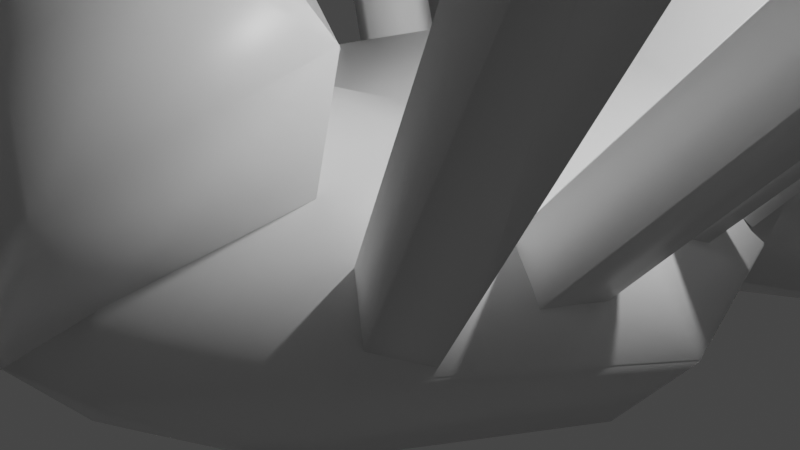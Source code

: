 # Source: spider.blend  (saved by Blender 2.83.19; exported with 4.5.12 LTS)
import bpy
from mathutils import Matrix  # noqa: F401  (used for matrix-valued properties, if any)

bpy.ops.wm.read_factory_settings(use_empty=True)
scene = bpy.context.scene
scene.name = 'Scene'

# ---- collections
col_export = bpy.data.collections.new('EXPORT'); scene.collection.children.link(col_export)
col_ref = bpy.data.collections.new('REF'); scene.collection.children.link(col_ref)

# ---- materials (node trees are filled in below, after node groups)
mat_material = bpy.data.materials.new('Material')
mat_material.alpha_threshold = 0.0
mat_material.use_transparent_shadow = False
mat_material.line_color = (0.0, 0.0, 0.0, 1.0)

# ---- material node trees
mat_material.use_nodes = True; mat_material.node_tree.nodes.clear()
_N = mat_material.node_tree.nodes; _L = mat_material.node_tree.links
n0 = _N.new('ShaderNodeOutputMaterial'); n0.name = 'Material Output'; n0.location = (300, 300)
n1 = _N.new('ShaderNodeBsdfPrincipled'); n1.name = 'Principled BSDF'; n1.location = (10, 300)
n1.distribution = 'GGX'
n1.subsurface_method = 'BURLEY'
n1.inputs[2].default_value = 0.4
n1.inputs[3].default_value = 1.45
n1.inputs[27].default_value = (0.0, 0.0, 0.0, 1.0)
n1.inputs[28].default_value = 1.0
_L.new(n1.outputs[0], n0.inputs[0])
n0.is_active_output = True

# ---- world
world_world = bpy.data.worlds.new('World'); scene.world = world_world
world_world.use_nodes = True; world_world.node_tree.nodes.clear()
_N = world_world.node_tree.nodes; _L = world_world.node_tree.links
n0 = _N.new('ShaderNodeOutputWorld'); n0.name = 'World Output'; n0.location = (300, 300)
n1 = _N.new('ShaderNodeBackground'); n1.name = 'Background'; n1.location = (10, 300)
n1.inputs[0].default_value = (0.05088, 0.05088, 0.05088, 1.0)
_L.new(n1.outputs[0], n0.inputs[0])
n0.is_active_output = True
world_world.color = (0.05088, 0.05088, 0.05088)
world_world.use_sun_shadow = False
world_world.sun_shadow_jitter_overblur = 0.0

# ---- cameras
cam_camera = bpy.data.cameras.new('Camera')
cam_camera.clip_end = 100.0
cam_camera.ortho_scale = 7.314

# ---- lights
light_light = bpy.data.lights.new('Light', 'POINT')
light_light.transmission_factor = 0.0
light_light.energy = 1000.0
light_light.shadow_soft_size = 0.1
light_light.shadow_maximum_resolution = 0.006
light_light.use_absolute_resolution = True

# ---- meshes
me_cube = bpy.data.meshes.new('Cube')
me_cube.from_pydata([(2.0, 3.0, 1.0), (2.0, 3.0, -1.0), (1.468, -2.229, 1.459), (1.468, -2.579, -0.815), (-2.0, 3.0, 1.0), (-2.0, 3.0, -1.0), (-1.468, -2.229, 1.459), (-1.468, -2.579, -0.815), (3.867, 4.867, -1.448), (-3.867, 4.867, -1.448), (3.867, 4.867, 3.652), (-3.867, 4.867, 3.652), (4.216, 10.2, -1.362), (-4.216, 10.2, -1.362), (4.216, 10.2, 4.198), (-4.216, 10.2, 4.198), (1.709, 12.22, 0.2908), (-1.709, 12.22, 0.2908), (1.709, 12.22, 2.545), (-1.709, 12.22, 2.545), (-2.757, 0.0, -1.0), (2.757, 0.0, 1.0), (-2.757, 0.0, 1.0), (2.757, 0.0, -1.0), (0.75, -3.742, 0.801), (0.5935, -3.555, -0.4306), (-0.75, -3.742, 0.801), (-0.5935, -3.555, -0.4306), (0.0, 3.0, -1.727), (0.0, -1.576, 1.918), (0.0, -2.579, -1.15), (0.0, 3.0, 1.273), (0.0, 4.867, -2.564), (0.0, 4.867, 5.085), (0.0, 10.2, -2.579), (0.0, 10.2, 5.761), (0.0, 12.22, -0.09951), (0.0, 12.22, 3.282), (0.0, 0.0, -1.727), (0.0, 0.0, 1.273), (0.0, -4.062, 0.7827), (0.0, -3.555, -0.674), (2.562, 3.0, 0.0), (-2.067, -2.524, 0.2293), (2.067, -2.524, 0.2293), (-2.562, 3.0, 0.0), (4.954, 4.867, 1.102), (-4.954, 4.867, 1.102), (5.401, 10.2, 1.418), (-5.401, 10.2, 1.418), (2.19, 12.22, 1.418), (-2.19, 12.22, 1.418), (3.532, 0.0, 0.0), (-3.532, 0.0, 0.0), (-0.9257, -3.957, 0.1673), (0.9257, -3.957, 0.1673), (0.0, -4.297, 0.2408), (0.0, 13.49, 1.999), (-4.914, 7.76, 4.651), (-4.914, 7.76, -1.83), (4.914, 7.76, -1.83), (4.914, 7.76, 4.651), (0.0, 7.76, 6.473), (0.0, 7.76, -3.248), (6.295, 7.76, 1.411), (-6.295, 7.76, 1.411), (-7.53e-10, -1.491, 2.962), (-1.923, -2.347, 2.748), (-7.53e-10, -4.748, 1.863), (-1.196, -4.329, 1.887), (1.196, -4.329, 1.887), (1.923, -2.347, 2.748), (-7.53e-10, -2.653, 3.548), (-1.012, -3.01, 3.3), (-7.53e-10, -4.212, 2.71), (-0.5433, -4.053, 2.773), (0.5433, -4.053, 2.773), (1.012, -3.01, 3.3), (-7.53e-10, -3.559, 3.474), (0.5545, -4.617, 0.7458), (0.8855, -4.461, 0.7548), (1.082, -4.748, 1.287), (0.5545, -4.953, 1.275), (-0.9389, -4.461, 0.7548), (-0.6078, -4.617, 0.7458), (-0.6078, -4.953, 1.275), (-1.136, -4.748, 1.287), (0.42, -5.78, 0.06499), (-0.4734, -5.78, 0.06499), (2.166, -1.326, 0.3926), (2.307, -1.805, 0.08234), (1.91, -2.222, 0.2009), (1.524, -2.001, 0.5844), (1.682, -1.447, 0.7029), (6.662, -4.298, 5.829), (6.847, -3.863, 6.295), (6.367, -4.871, 6.065), (6.35, -4.862, 6.637), (6.564, -4.191, 6.849), (6.479, -3.796, 6.163), (7.163, -4.176, 6.165), (6.467, -4.187, 5.738), (6.814, -4.373, 5.736), (5.994, -3.916, 6.474), (7.169, -4.577, 6.594), (6.223, -4.691, 5.972), (6.604, -4.898, 5.965), (5.836, -4.47, 6.355), (6.824, -5.023, 6.43), (12.17, -7.124, 1.639), (11.84, -7.253, 1.331), (11.7, -7.683, 1.448), (11.94, -7.82, 1.829), (12.23, -7.474, 1.947), (12.38, -7.123, 1.491), (11.97, -7.293, 1.249), (11.78, -7.758, 1.307), (12.14, -7.962, 1.675), (12.51, -7.57, 1.789), (12.45, -7.304, 1.276), (12.07, -7.367, 1.12), (11.98, -7.762, 1.179), (12.29, -7.942, 1.372), (12.58, -7.659, 1.431), (14.31, -8.371, -3.597), (13.93, -8.432, -3.743), (13.84, -8.828, -3.687), (14.16, -9.012, -3.507), (14.45, -8.73, -3.452), (13.79, -8.477, -4.712), (2.274, -0.07639, 0.3926), (2.601, -0.4534, 0.08234), (2.413, -0.9975, 0.2009), (1.969, -0.9567, 0.5844), (1.884, -0.3874, 0.7029), (7.598, -0.913, 5.829), (7.585, -0.4397, 6.295), (7.567, -1.557, 6.065), (7.549, -1.555, 6.637), (7.464, -0.8559, 6.849), (7.223, -0.5316, 6.163), (8.003, -0.593, 6.165), (7.374, -0.8924, 5.738), (7.767, -0.9182, 5.736), (6.832, -0.8426, 6.474), (8.175, -0.9558, 6.594), (7.362, -1.453, 5.972), (7.794, -1.482, 5.965), (6.918, -1.412, 6.355), (8.046, -1.505, 6.43), (13.79, -1.193, 1.639), (13.54, -1.448, 1.331), (13.58, -1.901, 1.448), (13.86, -1.927, 1.829), (13.98, -1.489, 1.947), (13.98, -1.106, 1.491), (13.67, -1.431, 1.249), (13.69, -1.933, 1.307), (14.1, -1.97, 1.675), (14.28, -1.459, 1.789), (14.11, -1.244, 1.276), (13.79, -1.458, 1.12), (13.87, -1.857, 1.179), (14.23, -1.89, 1.372), (14.38, -1.511, 1.431), (16.25, -1.44, -3.597), (15.93, -1.654, -3.743), (16.01, -2.054, -3.687), (16.38, -2.088, -3.507), (16.52, -1.708, -3.452), (15.82, -1.752, -4.712), (2.217, 1.448, 0.3926), (2.577, 1.103, 0.08234), (2.44, 0.544, 0.2009), (1.994, 0.544, 0.5844), (1.857, 1.103, 0.7029), (7.595, 1.103, 5.829), (7.539, 1.573, 6.295), (7.624, 0.4593, 6.065), (7.605, 0.4593, 6.637), (7.457, 1.148, 6.849), (7.187, 1.448, 6.163), (7.969, 1.459, 6.165), (7.37, 1.103, 5.738), (7.764, 1.113, 5.736), (6.826, 1.103, 6.474), (8.174, 1.113, 6.594), (7.409, 0.544, 5.972), (7.843, 0.5543, 5.965), (6.964, 0.544, 6.355), (8.096, 0.5543, 6.43), (13.78, 1.391, 1.639), (13.56, 1.114, 1.331), (13.65, 0.6672, 1.448), (13.92, 0.6672, 1.829), (14.01, 1.114, 1.947), (13.96, 1.495, 1.491), (13.69, 1.144, 1.249), (13.76, 0.6459, 1.307), (14.17, 0.6459, 1.675), (14.3, 1.171, 1.789), (14.11, 1.37, 1.276), (13.82, 1.128, 1.12), (13.93, 0.7377, 1.179), (14.29, 0.7377, 1.372), (14.4, 1.128, 1.431), (16.26, 1.37, -3.597), (15.96, 1.129, -3.743), (16.07, 0.7373, -3.687), (16.44, 0.7373, -3.507), (16.56, 1.129, -3.452), (15.86, 1.02, -4.712), (2.118, 2.729, 0.3926), (2.601, 2.604, 0.08234), (2.754, 2.049, 0.2009), (2.366, 1.831, 0.5844), (1.972, 2.251, 0.7029), (6.977, 5.058, 5.829), (6.698, 5.441, 6.295), (7.317, 4.511, 6.065), (7.301, 4.502, 6.637), (6.835, 5.03, 6.849), (6.452, 5.16, 6.163), (7.129, 5.552, 6.165), (6.781, 4.948, 5.738), (7.12, 5.15, 5.736), (6.306, 4.682, 6.474), (7.477, 5.351, 6.594), (7.088, 4.48, 5.972), (7.461, 4.701, 5.965), (6.7, 4.262, 6.355), (7.682, 4.825, 6.43), (12.23, 8.337, 1.639), (12.17, 7.987, 1.331), (12.47, 7.638, 1.448), (12.71, 7.773, 1.829), (12.56, 8.205, 1.947), (12.34, 8.516, 1.491), (12.28, 8.077, 1.249), (12.58, 7.675, 1.307), (12.93, 7.876, 1.675), (12.79, 8.396, 1.789), (12.53, 8.478, 1.276), (12.39, 8.124, 1.12), (12.68, 7.838, 1.179), (12.99, 8.015, 1.372), (12.9, 8.411, 1.431), (14.4, 9.53, -3.597), (14.26, 9.172, -3.743), (14.55, 8.887, -3.687), (14.87, 9.068, -3.507), (14.78, 9.465, -3.452), (14.23, 9.03, -4.712), (-2.166, -1.326, 0.3926), (-2.307, -1.805, 0.08234), (-1.91, -2.222, 0.2009), (-1.524, -2.001, 0.5844), (-1.682, -1.447, 0.7029), (-6.662, -4.298, 5.829), (-6.847, -3.863, 6.295), (-6.367, -4.871, 6.065), (-6.35, -4.862, 6.637), (-6.564, -4.191, 6.849), (-6.479, -3.796, 6.163), (-7.163, -4.176, 6.165), (-6.467, -4.187, 5.738), (-6.814, -4.373, 5.736), (-5.994, -3.916, 6.474), (-7.169, -4.577, 6.594), (-6.223, -4.691, 5.972), (-6.604, -4.898, 5.965), (-5.836, -4.47, 6.355), (-6.824, -5.023, 6.43), (-12.17, -7.124, 1.639), (-11.84, -7.253, 1.331), (-11.7, -7.683, 1.448), (-11.94, -7.82, 1.829), (-12.23, -7.474, 1.947), (-12.38, -7.123, 1.491), (-11.97, -7.293, 1.249), (-11.78, -7.758, 1.307), (-12.14, -7.962, 1.675), (-12.51, -7.57, 1.789), (-12.45, -7.304, 1.276), (-12.07, -7.367, 1.12), (-11.98, -7.762, 1.179), (-12.29, -7.942, 1.372), (-12.58, -7.659, 1.431), (-14.31, -8.371, -3.597), (-13.93, -8.432, -3.743), (-13.84, -8.828, -3.687), (-14.16, -9.012, -3.507), (-14.45, -8.73, -3.452), (-13.79, -8.477, -4.712), (-2.274, -0.07639, 0.3926), (-2.601, -0.4534, 0.08234), (-2.413, -0.9975, 0.2009), (-1.969, -0.9567, 0.5844), (-1.884, -0.3874, 0.7029), (-7.598, -0.913, 5.829), (-7.585, -0.4397, 6.295), (-7.567, -1.557, 6.065), (-7.549, -1.555, 6.637), (-7.464, -0.8559, 6.849), (-7.223, -0.5316, 6.163), (-8.003, -0.593, 6.165), (-7.374, -0.8924, 5.738), (-7.767, -0.9182, 5.736), (-6.832, -0.8426, 6.474), (-8.175, -0.9558, 6.594), (-7.362, -1.453, 5.972), (-7.794, -1.482, 5.965), (-6.918, -1.412, 6.355), (-8.046, -1.505, 6.43), (-13.79, -1.193, 1.639), (-13.54, -1.448, 1.331), (-13.58, -1.901, 1.448), (-13.86, -1.927, 1.829), (-13.98, -1.489, 1.947), (-13.98, -1.106, 1.491), (-13.67, -1.431, 1.249), (-13.69, -1.933, 1.307), (-14.1, -1.97, 1.675), (-14.28, -1.459, 1.789), (-14.11, -1.244, 1.276), (-13.79, -1.458, 1.12), (-13.87, -1.857, 1.179), (-14.23, -1.89, 1.372), (-14.38, -1.511, 1.431), (-16.25, -1.44, -3.597), (-15.93, -1.654, -3.743), (-16.01, -2.054, -3.687), (-16.38, -2.088, -3.507), (-16.52, -1.708, -3.452), (-15.82, -1.752, -4.712), (-2.217, 1.448, 0.3926), (-2.577, 1.103, 0.08234), (-2.44, 0.544, 0.2009), (-1.994, 0.544, 0.5844), (-1.857, 1.103, 0.7029), (-7.595, 1.103, 5.829), (-7.539, 1.573, 6.295), (-7.624, 0.4593, 6.065), (-7.605, 0.4593, 6.637), (-7.457, 1.148, 6.849), (-7.187, 1.448, 6.163), (-7.969, 1.459, 6.165), (-7.37, 1.103, 5.738), (-7.764, 1.113, 5.736), (-6.826, 1.103, 6.474), (-8.174, 1.113, 6.594), (-7.409, 0.544, 5.972), (-7.843, 0.5543, 5.965), (-6.964, 0.544, 6.355), (-8.096, 0.5543, 6.43), (-13.78, 1.391, 1.639), (-13.56, 1.114, 1.331), (-13.65, 0.6672, 1.448), (-13.92, 0.6672, 1.829), (-14.01, 1.114, 1.947), (-13.96, 1.495, 1.491), (-13.69, 1.144, 1.249), (-13.76, 0.6459, 1.307), (-14.17, 0.6459, 1.675), (-14.3, 1.171, 1.789), (-14.11, 1.37, 1.276), (-13.82, 1.128, 1.12), (-13.93, 0.7377, 1.179), (-14.29, 0.7377, 1.372), (-14.4, 1.128, 1.431), (-16.26, 1.37, -3.597), (-15.96, 1.129, -3.743), (-16.07, 0.7373, -3.687), (-16.44, 0.7373, -3.507), (-16.56, 1.129, -3.452), (-15.86, 1.02, -4.712), (-2.118, 2.729, 0.3926), (-2.601, 2.604, 0.08234), (-2.754, 2.049, 0.2009), (-2.366, 1.831, 0.5844), (-1.972, 2.251, 0.7029), (-6.977, 5.058, 5.829), (-6.698, 5.441, 6.295), (-7.317, 4.511, 6.065), (-7.301, 4.502, 6.637), (-6.835, 5.03, 6.849), (-6.452, 5.16, 6.163), (-7.129, 5.552, 6.165), (-6.781, 4.948, 5.738), (-7.12, 5.15, 5.736), (-6.306, 4.682, 6.474), (-7.477, 5.351, 6.594), (-7.088, 4.48, 5.972), (-7.461, 4.701, 5.965), (-6.7, 4.262, 6.355), (-7.682, 4.825, 6.43), (-12.23, 8.337, 1.639), (-12.17, 7.987, 1.331), (-12.47, 7.638, 1.448), (-12.71, 7.773, 1.829), (-12.56, 8.205, 1.947), (-12.34, 8.516, 1.491), (-12.28, 8.077, 1.249), (-12.58, 7.675, 1.307), (-12.93, 7.876, 1.675), (-12.79, 8.396, 1.789), (-12.53, 8.478, 1.276), (-12.39, 8.124, 1.12), (-12.68, 7.838, 1.179), (-12.99, 8.015, 1.372), (-12.9, 8.411, 1.431), (-14.4, 9.53, -3.597), (-14.26, 9.172, -3.743), (-14.55, 8.887, -3.687), (-14.87, 9.068, -3.507), (-14.78, 9.465, -3.452), (-14.23, 9.03, -4.712)], [], [(39, 22, 6, 29), (43, 7, 27, 54), (53, 22, 4, 45), (38, 23, 3, 30), (52, 21, 2, 44), (45, 4, 11, 47), (65, 58, 15, 49), (28, 5, 9, 32), (31, 0, 10, 33), (42, 1, 8, 46), (34, 13, 17, 36), (63, 59, 13, 34), (62, 61, 14, 35), (64, 60, 12, 48), (57, 37, 18, 50), (35, 14, 18, 37), (48, 12, 16, 50), (49, 15, 19, 51), (42, 0, 21, 52), (28, 1, 23, 38), (43, 6, 22, 53), (31, 4, 22, 39), (56, 40, 26, 54), (30, 3, 25, 41), (2, 29, 66, 71), (44, 2, 24, 55), (7, 30, 41, 27), (55, 24, 40, 56), (0, 31, 39, 21), (5, 28, 38, 20), (15, 35, 37, 19), (51, 19, 37, 57), (58, 62, 35, 15), (60, 63, 34, 12), (12, 34, 36, 16), (4, 31, 33, 11), (1, 28, 32, 8), (20, 38, 30, 7), (21, 39, 29, 2), (17, 51, 57, 36), (25, 55, 56, 41), (3, 44, 55, 25), (41, 56, 54, 27), (7, 43, 53, 20), (1, 42, 52, 23), (13, 49, 51, 17), (14, 48, 50, 18), (36, 57, 50, 16), (61, 64, 48, 14), (0, 42, 46, 10), (59, 65, 49, 13), (5, 45, 47, 9), (23, 52, 44, 3), (20, 53, 45, 5), (6, 43, 54, 26), (9, 47, 65, 59), (10, 46, 64, 61), (8, 32, 63, 60), (11, 33, 62, 58), (46, 8, 60, 64), (33, 10, 61, 62), (32, 9, 59, 63), (47, 11, 58, 65), (66, 67, 73, 72), (67, 69, 75, 73), (24, 2, 71, 70), (6, 26, 69, 67), (29, 6, 67, 66), (77, 72, 78), (75, 74, 78), (68, 70, 76, 74), (70, 71, 77, 76), (69, 68, 74, 75), (71, 66, 72, 77), (73, 75, 78), (72, 73, 78), (74, 76, 78), (76, 77, 78), (24, 80, 79, 40), (70, 81, 80, 24), (68, 82, 81, 70), (40, 79, 82, 68), (40, 84, 83, 26), (68, 85, 84, 40), (69, 86, 85, 68), (26, 83, 86, 69), (80, 87, 79), (81, 87, 80), (82, 87, 81), (79, 87, 82), (84, 88, 83), (85, 88, 84), (86, 88, 85), (83, 88, 86), (95, 100, 102, 94), (94, 102, 106, 96), (96, 106, 108, 97), (97, 108, 104, 98), (98, 104, 100, 95), (99, 95, 94, 101), (103, 98, 95, 99), (101, 94, 96, 105), (105, 96, 97, 107), (107, 97, 98, 103), (93, 103, 99, 89), (89, 99, 101, 90), (92, 107, 103, 93), (90, 101, 105, 91), (91, 105, 107, 92), (100, 109, 110, 102), (102, 110, 111, 106), (106, 111, 112, 108), (108, 112, 113, 104), (104, 113, 109, 100), (111, 110, 115, 116), (109, 113, 118, 114), (113, 112, 117, 118), (110, 109, 114, 115), (112, 111, 116, 117), (117, 116, 121, 122), (115, 114, 119, 120), (118, 117, 122, 123), (116, 115, 120, 121), (114, 118, 123, 119), (119, 124, 125, 120), (120, 125, 126, 121), (121, 126, 127, 122), (126, 125, 129), (122, 127, 128, 123), (123, 128, 124, 119), (124, 128, 129), (125, 124, 129), (127, 126, 129), (128, 127, 129), (136, 141, 143, 135), (135, 143, 147, 137), (137, 147, 149, 138), (138, 149, 145, 139), (139, 145, 141, 136), (140, 136, 135, 142), (144, 139, 136, 140), (142, 135, 137, 146), (146, 137, 138, 148), (148, 138, 139, 144), (134, 144, 140, 130), (130, 140, 142, 131), (133, 148, 144, 134), (131, 142, 146, 132), (132, 146, 148, 133), (141, 150, 151, 143), (143, 151, 152, 147), (147, 152, 153, 149), (149, 153, 154, 145), (145, 154, 150, 141), (152, 151, 156, 157), (150, 154, 159, 155), (154, 153, 158, 159), (151, 150, 155, 156), (153, 152, 157, 158), (158, 157, 162, 163), (156, 155, 160, 161), (159, 158, 163, 164), (157, 156, 161, 162), (155, 159, 164, 160), (160, 165, 166, 161), (161, 166, 167, 162), (162, 167, 168, 163), (167, 166, 170), (163, 168, 169, 164), (164, 169, 165, 160), (165, 169, 170), (166, 165, 170), (168, 167, 170), (169, 168, 170), (177, 182, 184, 176), (176, 184, 188, 178), (178, 188, 190, 179), (179, 190, 186, 180), (180, 186, 182, 177), (181, 177, 176, 183), (185, 180, 177, 181), (183, 176, 178, 187), (187, 178, 179, 189), (189, 179, 180, 185), (175, 185, 181, 171), (171, 181, 183, 172), (174, 189, 185, 175), (172, 183, 187, 173), (173, 187, 189, 174), (182, 191, 192, 184), (184, 192, 193, 188), (188, 193, 194, 190), (190, 194, 195, 186), (186, 195, 191, 182), (193, 192, 197, 198), (191, 195, 200, 196), (195, 194, 199, 200), (192, 191, 196, 197), (194, 193, 198, 199), (199, 198, 203, 204), (197, 196, 201, 202), (200, 199, 204, 205), (198, 197, 202, 203), (196, 200, 205, 201), (201, 206, 207, 202), (202, 207, 208, 203), (203, 208, 209, 204), (208, 207, 211), (204, 209, 210, 205), (205, 210, 206, 201), (206, 210, 211), (207, 206, 211), (209, 208, 211), (210, 209, 211), (218, 223, 225, 217), (217, 225, 229, 219), (219, 229, 231, 220), (220, 231, 227, 221), (221, 227, 223, 218), (222, 218, 217, 224), (226, 221, 218, 222), (224, 217, 219, 228), (228, 219, 220, 230), (230, 220, 221, 226), (216, 226, 222, 212), (212, 222, 224, 213), (215, 230, 226, 216), (213, 224, 228, 214), (214, 228, 230, 215), (223, 232, 233, 225), (225, 233, 234, 229), (229, 234, 235, 231), (231, 235, 236, 227), (227, 236, 232, 223), (234, 233, 238, 239), (232, 236, 241, 237), (236, 235, 240, 241), (233, 232, 237, 238), (235, 234, 239, 240), (240, 239, 244, 245), (238, 237, 242, 243), (241, 240, 245, 246), (239, 238, 243, 244), (237, 241, 246, 242), (242, 247, 248, 243), (243, 248, 249, 244), (244, 249, 250, 245), (249, 248, 252), (245, 250, 251, 246), (246, 251, 247, 242), (247, 251, 252), (248, 247, 252), (250, 249, 252), (251, 250, 252), (259, 258, 266, 264), (258, 260, 270, 266), (260, 261, 272, 270), (261, 262, 268, 272), (262, 259, 264, 268), (263, 265, 258, 259), (267, 263, 259, 262), (265, 269, 260, 258), (269, 271, 261, 260), (271, 267, 262, 261), (257, 253, 263, 267), (253, 254, 265, 263), (256, 257, 267, 271), (254, 255, 269, 265), (255, 256, 271, 269), (264, 266, 274, 273), (266, 270, 275, 274), (270, 272, 276, 275), (272, 268, 277, 276), (268, 264, 273, 277), (275, 280, 279, 274), (273, 278, 282, 277), (277, 282, 281, 276), (274, 279, 278, 273), (276, 281, 280, 275), (281, 286, 285, 280), (279, 284, 283, 278), (282, 287, 286, 281), (280, 285, 284, 279), (278, 283, 287, 282), (283, 284, 289, 288), (284, 285, 290, 289), (285, 286, 291, 290), (290, 293, 289), (286, 287, 292, 291), (287, 283, 288, 292), (288, 293, 292), (289, 293, 288), (291, 293, 290), (292, 293, 291), (300, 299, 307, 305), (299, 301, 311, 307), (301, 302, 313, 311), (302, 303, 309, 313), (303, 300, 305, 309), (304, 306, 299, 300), (308, 304, 300, 303), (306, 310, 301, 299), (310, 312, 302, 301), (312, 308, 303, 302), (298, 294, 304, 308), (294, 295, 306, 304), (297, 298, 308, 312), (295, 296, 310, 306), (296, 297, 312, 310), (305, 307, 315, 314), (307, 311, 316, 315), (311, 313, 317, 316), (313, 309, 318, 317), (309, 305, 314, 318), (316, 321, 320, 315), (314, 319, 323, 318), (318, 323, 322, 317), (315, 320, 319, 314), (317, 322, 321, 316), (322, 327, 326, 321), (320, 325, 324, 319), (323, 328, 327, 322), (321, 326, 325, 320), (319, 324, 328, 323), (324, 325, 330, 329), (325, 326, 331, 330), (326, 327, 332, 331), (331, 334, 330), (327, 328, 333, 332), (328, 324, 329, 333), (329, 334, 333), (330, 334, 329), (332, 334, 331), (333, 334, 332), (341, 340, 348, 346), (340, 342, 352, 348), (342, 343, 354, 352), (343, 344, 350, 354), (344, 341, 346, 350), (345, 347, 340, 341), (349, 345, 341, 344), (347, 351, 342, 340), (351, 353, 343, 342), (353, 349, 344, 343), (339, 335, 345, 349), (335, 336, 347, 345), (338, 339, 349, 353), (336, 337, 351, 347), (337, 338, 353, 351), (346, 348, 356, 355), (348, 352, 357, 356), (352, 354, 358, 357), (354, 350, 359, 358), (350, 346, 355, 359), (357, 362, 361, 356), (355, 360, 364, 359), (359, 364, 363, 358), (356, 361, 360, 355), (358, 363, 362, 357), (363, 368, 367, 362), (361, 366, 365, 360), (364, 369, 368, 363), (362, 367, 366, 361), (360, 365, 369, 364), (365, 366, 371, 370), (366, 367, 372, 371), (367, 368, 373, 372), (372, 375, 371), (368, 369, 374, 373), (369, 365, 370, 374), (370, 375, 374), (371, 375, 370), (373, 375, 372), (374, 375, 373), (382, 381, 389, 387), (381, 383, 393, 389), (383, 384, 395, 393), (384, 385, 391, 395), (385, 382, 387, 391), (386, 388, 381, 382), (390, 386, 382, 385), (388, 392, 383, 381), (392, 394, 384, 383), (394, 390, 385, 384), (380, 376, 386, 390), (376, 377, 388, 386), (379, 380, 390, 394), (377, 378, 392, 388), (378, 379, 394, 392), (387, 389, 397, 396), (389, 393, 398, 397), (393, 395, 399, 398), (395, 391, 400, 399), (391, 387, 396, 400), (398, 403, 402, 397), (396, 401, 405, 400), (400, 405, 404, 399), (397, 402, 401, 396), (399, 404, 403, 398), (404, 409, 408, 403), (402, 407, 406, 401), (405, 410, 409, 404), (403, 408, 407, 402), (401, 406, 410, 405), (406, 407, 412, 411), (407, 408, 413, 412), (408, 409, 414, 413), (413, 416, 412), (409, 410, 415, 414), (410, 406, 411, 415), (411, 416, 415), (412, 416, 411), (414, 416, 413), (415, 416, 414)])
me_cube.polygons.foreach_set('use_smooth', [True] * 414)
_k = set([(2, 24), (2, 29), (6, 26), (6, 29), (24, 40), (26, 40)])
me_cube.attributes.new('sharp_edge', 'BOOLEAN', 'EDGE').data.foreach_set('value', [ (min(e.vertices), max(e.vertices)) in _k for e in me_cube.edges])
_uv = me_cube.uv_layers.new(name='UVMap')
_uv.uv.foreach_set('vector', [-0.351, 0.9633, -0.3511, 0.8605, -0.2688, 0.9055, -0.2861, 0.9633, -0.3778, 0.5324, -0.4169, 0.5001, -0.3971, 0.4674, -0.3741, 0.4762, -0.3497, 0.8138, -0.3511, 0.8605, -0.4725, 0.879, -0.4671, 0.8318, -0.5643, 0.6303, -0.4725, 0.6043, -0.4815, 0.7137, -0.531, 0.7289, -0.3497, 1.113, -0.3511, 1.066, -0.2688, 1.021, -0.2527, 1.07, -0.4671, 0.8318, -0.4725, 0.879, -0.6175, 0.8618, -0.5982, 0.7755, -0.682, 0.7595, -0.6771, 0.8534, -0.7344, 0.8661, -0.7632, 0.7846, -0.5996, 0.5255, -0.6768, 0.5568, -0.7426, 0.4655, -0.63, 0.4355, -0.474, 0.9633, -0.4725, 1.048, -0.6175, 1.065, -0.6204, 0.9633, -0.4777, 0.4949, -0.5193, 0.5036, -0.5222, 0.3912, -0.4305, 0.369, -0.6698, 0.3175, -0.7686, 0.3429, -0.7444, 0.2521, -0.6965, 0.2383, -0.6504, 0.375, -0.7666, 0.4045, -0.7686, 0.3429, -0.6698, 0.3175, -0.6747, 0.9633, -0.6771, 1.073, -0.7344, 1.061, -0.7284, 0.9633, -0.4529, 0.2825, -0.54, 0.3281, -0.5758, 0.2779, -0.5116, 0.2166, -0.8636, 0.9633, -0.8073, 0.9633, -0.8202, 1.015, -0.8453, 1.045, -0.7284, 0.9633, -0.7344, 1.061, -0.8202, 1.015, -0.8073, 0.9633, -0.5116, 0.2166, -0.5758, 0.2779, -0.65, 0.2202, -0.6369, 0.1833, -0.7632, 0.7846, -0.7344, 0.8661, -0.8202, 0.9113, -0.8453, 0.8816, -0.4671, 1.095, -0.4725, 1.048, -0.3511, 1.066, -0.3497, 1.113, -0.5996, 0.5255, -0.5193, 0.5036, -0.4725, 0.6043, -0.5643, 0.6303, -0.2527, 0.8569, -0.2688, 0.9055, -0.3511, 0.8605, -0.3497, 0.8138, -0.474, 0.9633, -0.4725, 0.879, -0.3511, 0.8605, -0.351, 0.9633, -0.3701, 0.45, -0.3527, 0.45, -0.3504, 0.473, -0.3741, 0.4762, -0.4302, 0.45, -0.4169, 0.3999, -0.3971, 0.4326, -0.4024, 0.45, -0.3283, 0.5411, -0.3375, 0.5943, -0.3668, 0.5943, -0.3751, 0.5327, -0.3778, 0.3676, -0.332, 0.3686, -0.3504, 0.427, -0.3741, 0.4238, -0.4169, 0.5001, -0.4302, 0.45, -0.4024, 0.45, -0.3971, 0.4674, -0.3741, 0.4238, -0.3504, 0.427, -0.3527, 0.45, -0.3701, 0.45, -0.4725, 1.048, -0.474, 0.9633, -0.351, 0.9633, -0.3511, 1.066, -0.6768, 0.5568, -0.5996, 0.5255, -0.5643, 0.6303, -0.6531, 0.6652, -0.7344, 0.8661, -0.7284, 0.9633, -0.8073, 0.9633, -0.8202, 0.9113, -0.8453, 0.8816, -0.8202, 0.9113, -0.8073, 0.9633, -0.8636, 0.9633, -0.6771, 0.8534, -0.6747, 0.9633, -0.7284, 0.9633, -0.7344, 0.8661, -0.54, 0.3281, -0.6504, 0.375, -0.6698, 0.3175, -0.5758, 0.2779, -0.5758, 0.2779, -0.6698, 0.3175, -0.6965, 0.2383, -0.65, 0.2202, -0.4725, 0.879, -0.474, 0.9633, -0.6204, 0.9633, -0.6175, 0.8618, -0.5193, 0.5036, -0.5996, 0.5255, -0.63, 0.4355, -0.5222, 0.3912, -0.6531, 0.6652, -0.5643, 0.6303, -0.531, 0.7289, -0.5796, 0.7468, -0.3511, 1.066, -0.351, 0.9633, -0.2861, 0.9633, -0.2688, 1.021, -0.7444, 0.2521, -0.7772, 0.2306, -0.7204, 0.1675, -0.6965, 0.2383, -0.3971, 0.4326, -0.3741, 0.4238, -0.3701, 0.45, -0.4024, 0.45, -0.4169, 0.3999, -0.3778, 0.3676, -0.3741, 0.4238, -0.3971, 0.4326, -0.4024, 0.45, -0.3701, 0.45, -0.3741, 0.4762, -0.3971, 0.4674, -0.5796, 0.7468, -0.6283, 0.7592, -0.6925, 0.6827, -0.6531, 0.6652, -0.5193, 0.5036, -0.4777, 0.4949, -0.4305, 0.5944, -0.4725, 0.6043, -0.7686, 0.3429, -0.8568, 0.333, -0.7772, 0.2306, -0.7444, 0.2521, -0.7344, 1.061, -0.7632, 1.142, -0.8453, 1.045, -0.8202, 1.015, -0.6965, 0.2383, -0.7204, 0.1675, -0.6369, 0.1833, -0.65, 0.2202, -0.6771, 1.073, -0.682, 1.167, -0.7632, 1.142, -0.7344, 1.061, -0.4725, 1.048, -0.4671, 1.095, -0.5982, 1.151, -0.6175, 1.065, -0.7666, 0.4045, -0.8636, 0.421, -0.8568, 0.333, -0.7686, 0.3429, -0.6768, 0.5568, -0.7152, 0.5749, -0.829, 0.5034, -0.7426, 0.4655, -0.4725, 0.6043, -0.4305, 0.5944, -0.4353, 0.6941, -0.4815, 0.7137, -0.6531, 0.6652, -0.6925, 0.6827, -0.7152, 0.5749, -0.6768, 0.5568, -0.332, 0.5314, -0.3778, 0.5324, -0.3741, 0.4762, -0.3504, 0.473, -0.7426, 0.4655, -0.829, 0.5034, -0.8636, 0.421, -0.7666, 0.4045, -0.6175, 1.065, -0.5982, 1.151, -0.682, 1.167, -0.6771, 1.073, -0.5222, 0.3912, -0.63, 0.4355, -0.6504, 0.375, -0.54, 0.3281, -0.6175, 0.8618, -0.6204, 0.9633, -0.6747, 0.9633, -0.6771, 0.8534, -0.4305, 0.369, -0.5222, 0.3912, -0.54, 0.3281, -0.4529, 0.2825, -0.6204, 0.9633, -0.6175, 1.065, -0.6771, 1.073, -0.6747, 0.9633, -0.63, 0.4355, -0.7426, 0.4655, -0.7666, 0.4045, -0.6504, 0.375, -0.5982, 0.7755, -0.6175, 0.8618, -0.6771, 0.8534, -0.682, 0.7595, -0.3668, 0.5943, -0.3751, 0.656, -0.4084, 0.6288, -0.4012, 0.5943, -0.3437, 0.361, -0.3875, 0.2939, -0.3595, 0.284, -0.3273, 0.3147, -0.43, 0.2347, -0.3977, 0.1675, -0.3434, 0.1742, -0.3876, 0.2409, -0.3985, 0.3673, -0.4302, 0.2988, -0.3875, 0.2939, -0.3437, 0.361, -0.3375, 0.5943, -0.3283, 0.6476, -0.3751, 0.656, -0.3668, 0.5943, -0.4084, 0.5599, -0.4012, 0.5943, -0.4302, 0.5943, -0.3595, 0.284, -0.3625, 0.2674, -0.3281, 0.2675, -0.3902, 0.2674, -0.3876, 0.2409, -0.3595, 0.2508, -0.3625, 0.2674, -0.3876, 0.2409, -0.3434, 0.1742, -0.3273, 0.2203, -0.3595, 0.2508, -0.3875, 0.2939, -0.3902, 0.2674, -0.3625, 0.2674, -0.3595, 0.284, -0.3751, 0.5327, -0.3668, 0.5943, -0.4012, 0.5943, -0.4084, 0.5599, -0.3273, 0.3147, -0.3595, 0.284, -0.3281, 0.2675, -0.4012, 0.5943, -0.4084, 0.6288, -0.4302, 0.5943, -0.3625, 0.2674, -0.3595, 0.2508, -0.3281, 0.2675, -0.3595, 0.2508, -0.3273, 0.2203, -0.3281, 0.2675, -0.43, 0.2347, -0.4105, 0.249, -0.4089, 0.2555, -0.4273, 0.2678, -0.3876, 0.2409, -0.4004, 0.2507, -0.4105, 0.249, -0.43, 0.2347, -0.3902, 0.2674, -0.4007, 0.2578, -0.4004, 0.2507, -0.3876, 0.2409, -0.4273, 0.2678, -0.4089, 0.2555, -0.4007, 0.2578, -0.3902, 0.2674, -0.4273, 0.2678, -0.4091, 0.2808, -0.4091, 0.2869, -0.4302, 0.2988, -0.3902, 0.2674, -0.4008, 0.2778, -0.4091, 0.2808, -0.4273, 0.2678, -0.3875, 0.2939, -0.4002, 0.2848, -0.4008, 0.2778, -0.3902, 0.2674, -0.4302, 0.2988, -0.4091, 0.2869, -0.4002, 0.2848, -0.3875, 0.2939, -0.4105, 0.249, -0.4042, 0.2551, -0.4089, 0.2555, -0.4004, 0.2507, -0.4042, 0.2551, -0.4105, 0.249, -0.4007, 0.2578, -0.4042, 0.2551, -0.4004, 0.2507, -0.4089, 0.2555, -0.4042, 0.2551, -0.4007, 0.2578, -0.4091, 0.2808, -0.4042, 0.2807, -0.4091, 0.2869, -0.4008, 0.2778, -0.4042, 0.2807, -0.4091, 0.2808, -0.4002, 0.2848, -0.4042, 0.2807, -0.4008, 0.2778, -0.4091, 0.2869, -0.4042, 0.2807, -0.4002, 0.2848, 1.0, 1.0, 1.0, 1.0, 0.8, 1.0, 0.8, 1.0, 0.8, 1.0, 0.8, 1.0, 0.6, 1.0, 0.6, 1.0, 0.6, 1.0, 0.6, 1.0, 0.4, 1.0, 0.4, 1.0, 0.4, 1.0, 0.4, 1.0, 0.2, 1.0, 0.2, 1.0, 0.2, 1.0, 0.2, 1.0, 2.98e-08, 1.0, 2.98e-08, 1.0, 1.0, 0.9682, 1.0, 1.0, 0.8, 1.0, 0.8, 0.9682, 0.2, 0.9682, 0.2, 1.0, 2.98e-08, 1.0, 2.98e-08, 0.9682, 0.8, 0.9682, 0.8, 1.0, 0.6, 1.0, 0.6, 0.9682, 0.6, 0.9682, 0.6, 1.0, 0.4, 1.0, 0.4, 0.9682, 0.4, 0.9682, 0.4, 1.0, 0.2, 1.0, 0.2, 0.9682, 0.2, 0.5, 0.2, 0.9682, 2.98e-08, 0.9682, 2.98e-08, 0.5, 1.0, 0.5, 1.0, 0.9682, 0.8, 0.9682, 0.8, 0.5, 0.4, 0.5, 0.4, 0.9682, 0.2, 0.9682, 0.2, 0.5, 0.8, 0.5, 0.8, 0.9682, 0.6, 0.9682, 0.6, 0.5, 0.6, 0.5, 0.6, 0.9682, 0.4, 0.9682, 0.4, 0.5, 1.0, 0.5, 1.0, 1.0, 0.8, 1.0, 0.8, 0.5, 0.8, 0.5, 0.8, 1.0, 0.6, 1.0, 0.6, 0.5, 0.6, 0.5, 0.6, 1.0, 0.4, 1.0, 0.4, 0.5, 0.4, 0.5, 0.4, 1.0, 0.2, 1.0, 0.2, 0.5, 0.2, 0.5, 0.2, 1.0, 2.98e-08, 1.0, 2.98e-08, 0.5, 0.6, 1.0, 0.8, 1.0, 0.8, 1.0, 0.6, 1.0, 2.98e-08, 1.0, 0.2, 1.0, 0.2, 1.0, 2.98e-08, 1.0, 0.2, 1.0, 0.4, 1.0, 0.4, 1.0, 0.2, 1.0, 0.8, 1.0, 1.0, 1.0, 1.0, 1.0, 0.8, 1.0, 0.4, 1.0, 0.6, 1.0, 0.6, 1.0, 0.4, 1.0, 0.4, 1.0, 0.6, 1.0, 0.6, 1.0, 0.4, 1.0, 0.8, 1.0, 1.0, 1.0, 1.0, 1.0, 0.8, 1.0, 0.2, 1.0, 0.4, 1.0, 0.4, 1.0, 0.2, 1.0, 0.6, 1.0, 0.8, 1.0, 0.8, 1.0, 0.6, 1.0, 2.98e-08, 1.0, 0.2, 1.0, 0.2, 1.0, 2.98e-08, 1.0, 1.0, 0.5, 1.0, 1.0, 0.8, 1.0, 0.8, 0.5, 0.8, 0.5, 0.8, 1.0, 0.6, 1.0, 0.6, 0.5, 0.6, 0.5, 0.6, 1.0, 0.4, 1.0, 0.4, 0.5, 0.6, 1.0, 0.8, 1.0, 0.5, 1.0, 0.4, 0.5, 0.4, 1.0, 0.2, 1.0, 0.2, 0.5, 0.2, 0.5, 0.2, 1.0, 2.98e-08, 1.0, 2.98e-08, 0.5, 2.98e-08, 1.0, 0.2, 1.0, 0.5, 1.0, 0.8, 1.0, 1.0, 1.0, 0.5, 1.0, 0.4, 1.0, 0.6, 1.0, 0.5, 1.0, 0.2, 1.0, 0.4, 1.0, 0.5, 1.0, 1.0, 1.0, 1.0, 1.0, 0.8, 1.0, 0.8, 1.0, 0.8, 1.0, 0.8, 1.0, 0.6, 1.0, 0.6, 1.0, 0.6, 1.0, 0.6, 1.0, 0.4, 1.0, 0.4, 1.0, 0.4, 1.0, 0.4, 1.0, 0.2, 1.0, 0.2, 1.0, 0.2, 1.0, 0.2, 1.0, 2.98e-08, 1.0, 2.98e-08, 1.0, 1.0, 0.9682, 1.0, 1.0, 0.8, 1.0, 0.8, 0.9682, 0.2, 0.9682, 0.2, 1.0, 2.98e-08, 1.0, 2.98e-08, 0.9682, 0.8, 0.9682, 0.8, 1.0, 0.6, 1.0, 0.6, 0.9682, 0.6, 0.9682, 0.6, 1.0, 0.4, 1.0, 0.4, 0.9682, 0.4, 0.9682, 0.4, 1.0, 0.2, 1.0, 0.2, 0.9682, 0.2, 0.5, 0.2, 0.9682, 2.98e-08, 0.9682, 2.98e-08, 0.5, 1.0, 0.5, 1.0, 0.9682, 0.8, 0.9682, 0.8, 0.5, 0.4, 0.5, 0.4, 0.9682, 0.2, 0.9682, 0.2, 0.5, 0.8, 0.5, 0.8, 0.9682, 0.6, 0.9682, 0.6, 0.5, 0.6, 0.5, 0.6, 0.9682, 0.4, 0.9682, 0.4, 0.5, 1.0, 0.5, 1.0, 1.0, 0.8, 1.0, 0.8, 0.5, 0.8, 0.5, 0.8, 1.0, 0.6, 1.0, 0.6, 0.5, 0.6, 0.5, 0.6, 1.0, 0.4, 1.0, 0.4, 0.5, 0.4, 0.5, 0.4, 1.0, 0.2, 1.0, 0.2, 0.5, 0.2, 0.5, 0.2, 1.0, 2.98e-08, 1.0, 2.98e-08, 0.5, 0.6, 1.0, 0.8, 1.0, 0.8, 1.0, 0.6, 1.0, 2.98e-08, 1.0, 0.2, 1.0, 0.2, 1.0, 2.98e-08, 1.0, 0.2, 1.0, 0.4, 1.0, 0.4, 1.0, 0.2, 1.0, 0.8, 1.0, 1.0, 1.0, 1.0, 1.0, 0.8, 1.0, 0.4, 1.0, 0.6, 1.0, 0.6, 1.0, 0.4, 1.0, 0.4, 1.0, 0.6, 1.0, 0.6, 1.0, 0.4, 1.0, 0.8, 1.0, 1.0, 1.0, 1.0, 1.0, 0.8, 1.0, 0.2, 1.0, 0.4, 1.0, 0.4, 1.0, 0.2, 1.0, 0.6, 1.0, 0.8, 1.0, 0.8, 1.0, 0.6, 1.0, 2.98e-08, 1.0, 0.2, 1.0, 0.2, 1.0, 2.98e-08, 1.0, 1.0, 0.5, 1.0, 1.0, 0.8, 1.0, 0.8, 0.5, 0.8, 0.5, 0.8, 1.0, 0.6, 1.0, 0.6, 0.5, 0.6, 0.5, 0.6, 1.0, 0.4, 1.0, 0.4, 0.5, 0.6, 1.0, 0.8, 1.0, 0.5, 1.0, 0.4, 0.5, 0.4, 1.0, 0.2, 1.0, 0.2, 0.5, 0.2, 0.5, 0.2, 1.0, 2.98e-08, 1.0, 2.98e-08, 0.5, 2.98e-08, 1.0, 0.2, 1.0, 0.5, 1.0, 0.8, 1.0, 1.0, 1.0, 0.5, 1.0, 0.4, 1.0, 0.6, 1.0, 0.5, 1.0, 0.2, 1.0, 0.4, 1.0, 0.5, 1.0, 1.0, 1.0, 1.0, 1.0, 0.8, 1.0, 0.8, 1.0, 0.8, 1.0, 0.8, 1.0, 0.6, 1.0, 0.6, 1.0, 0.6, 1.0, 0.6, 1.0, 0.4, 1.0, 0.4, 1.0, 0.4, 1.0, 0.4, 1.0, 0.2, 1.0, 0.2, 1.0, 0.2, 1.0, 0.2, 1.0, 2.98e-08, 1.0, 2.98e-08, 1.0, 1.0, 0.9682, 1.0, 1.0, 0.8, 1.0, 0.8, 0.9682, 0.2, 0.9682, 0.2, 1.0, 2.98e-08, 1.0, 2.98e-08, 0.9682, 0.8, 0.9682, 0.8, 1.0, 0.6, 1.0, 0.6, 0.9682, 0.6, 0.9682, 0.6, 1.0, 0.4, 1.0, 0.4, 0.9682, 0.4, 0.9682, 0.4, 1.0, 0.2, 1.0, 0.2, 0.9682, 0.2, 0.5, 0.2, 0.9682, 2.98e-08, 0.9682, 2.98e-08, 0.5, 1.0, 0.5, 1.0, 0.9682, 0.8, 0.9682, 0.8, 0.5, 0.4, 0.5, 0.4, 0.9682, 0.2, 0.9682, 0.2, 0.5, 0.8, 0.5, 0.8, 0.9682, 0.6, 0.9682, 0.6, 0.5, 0.6, 0.5, 0.6, 0.9682, 0.4, 0.9682, 0.4, 0.5, 1.0, 0.5, 1.0, 1.0, 0.8, 1.0, 0.8, 0.5, 0.8, 0.5, 0.8, 1.0, 0.6, 1.0, 0.6, 0.5, 0.6, 0.5, 0.6, 1.0, 0.4, 1.0, 0.4, 0.5, 0.4, 0.5, 0.4, 1.0, 0.2, 1.0, 0.2, 0.5, 0.2, 0.5, 0.2, 1.0, 2.98e-08, 1.0, 2.98e-08, 0.5, 0.6, 1.0, 0.8, 1.0, 0.8, 1.0, 0.6, 1.0, 2.98e-08, 1.0, 0.2, 1.0, 0.2, 1.0, 2.98e-08, 1.0, 0.2, 1.0, 0.4, 1.0, 0.4, 1.0, 0.2, 1.0, 0.8, 1.0, 1.0, 1.0, 1.0, 1.0, 0.8, 1.0, 0.4, 1.0, 0.6, 1.0, 0.6, 1.0, 0.4, 1.0, 0.4, 1.0, 0.6, 1.0, 0.6, 1.0, 0.4, 1.0, 0.8, 1.0, 1.0, 1.0, 1.0, 1.0, 0.8, 1.0, 0.2, 1.0, 0.4, 1.0, 0.4, 1.0, 0.2, 1.0, 0.6, 1.0, 0.8, 1.0, 0.8, 1.0, 0.6, 1.0, 2.98e-08, 1.0, 0.2, 1.0, 0.2, 1.0, 2.98e-08, 1.0, 1.0, 0.5, 1.0, 1.0, 0.8, 1.0, 0.8, 0.5, 0.8, 0.5, 0.8, 1.0, 0.6, 1.0, 0.6, 0.5, 0.6, 0.5, 0.6, 1.0, 0.4, 1.0, 0.4, 0.5, 0.6, 1.0, 0.8, 1.0, 0.5, 1.0, 0.4, 0.5, 0.4, 1.0, 0.2, 1.0, 0.2, 0.5, 0.2, 0.5, 0.2, 1.0, 2.98e-08, 1.0, 2.98e-08, 0.5, 2.98e-08, 1.0, 0.2, 1.0, 0.5, 1.0, 0.8, 1.0, 1.0, 1.0, 0.5, 1.0, 0.4, 1.0, 0.6, 1.0, 0.5, 1.0, 0.2, 1.0, 0.4, 1.0, 0.5, 1.0, 1.0, 1.0, 1.0, 1.0, 0.8, 1.0, 0.8, 1.0, 0.8, 1.0, 0.8, 1.0, 0.6, 1.0, 0.6, 1.0, 0.6, 1.0, 0.6, 1.0, 0.4, 1.0, 0.4, 1.0, 0.4, 1.0, 0.4, 1.0, 0.2, 1.0, 0.2, 1.0, 0.2, 1.0, 0.2, 1.0, 2.98e-08, 1.0, 2.98e-08, 1.0, 1.0, 0.9682, 1.0, 1.0, 0.8, 1.0, 0.8, 0.9682, 0.2, 0.9682, 0.2, 1.0, 2.98e-08, 1.0, 2.98e-08, 0.9682, 0.8, 0.9682, 0.8, 1.0, 0.6, 1.0, 0.6, 0.9682, 0.6, 0.9682, 0.6, 1.0, 0.4, 1.0, 0.4, 0.9682, 0.4, 0.9682, 0.4, 1.0, 0.2, 1.0, 0.2, 0.9682, 0.2, 0.5, 0.2, 0.9682, 2.98e-08, 0.9682, 2.98e-08, 0.5, 1.0, 0.5, 1.0, 0.9682, 0.8, 0.9682, 0.8, 0.5, 0.4, 0.5, 0.4, 0.9682, 0.2, 0.9682, 0.2, 0.5, 0.8, 0.5, 0.8, 0.9682, 0.6, 0.9682, 0.6, 0.5, 0.6, 0.5, 0.6, 0.9682, 0.4, 0.9682, 0.4, 0.5, 1.0, 0.5, 1.0, 1.0, 0.8, 1.0, 0.8, 0.5, 0.8, 0.5, 0.8, 1.0, 0.6, 1.0, 0.6, 0.5, 0.6, 0.5, 0.6, 1.0, 0.4, 1.0, 0.4, 0.5, 0.4, 0.5, 0.4, 1.0, 0.2, 1.0, 0.2, 0.5, 0.2, 0.5, 0.2, 1.0, 2.98e-08, 1.0, 2.98e-08, 0.5, 0.6, 1.0, 0.8, 1.0, 0.8, 1.0, 0.6, 1.0, 2.98e-08, 1.0, 0.2, 1.0, 0.2, 1.0, 2.98e-08, 1.0, 0.2, 1.0, 0.4, 1.0, 0.4, 1.0, 0.2, 1.0, 0.8, 1.0, 1.0, 1.0, 1.0, 1.0, 0.8, 1.0, 0.4, 1.0, 0.6, 1.0, 0.6, 1.0, 0.4, 1.0, 0.4, 1.0, 0.6, 1.0, 0.6, 1.0, 0.4, 1.0, 0.8, 1.0, 1.0, 1.0, 1.0, 1.0, 0.8, 1.0, 0.2, 1.0, 0.4, 1.0, 0.4, 1.0, 0.2, 1.0, 0.6, 1.0, 0.8, 1.0, 0.8, 1.0, 0.6, 1.0, 2.98e-08, 1.0, 0.2, 1.0, 0.2, 1.0, 2.98e-08, 1.0, 1.0, 0.5, 1.0, 1.0, 0.8, 1.0, 0.8, 0.5, 0.8, 0.5, 0.8, 1.0, 0.6, 1.0, 0.6, 0.5, 0.6, 0.5, 0.6, 1.0, 0.4, 1.0, 0.4, 0.5, 0.6, 1.0, 0.8, 1.0, 0.5, 1.0, 0.4, 0.5, 0.4, 1.0, 0.2, 1.0, 0.2, 0.5, 0.2, 0.5, 0.2, 1.0, 2.98e-08, 1.0, 2.98e-08, 0.5, 2.98e-08, 1.0, 0.2, 1.0, 0.5, 1.0, 0.8, 1.0, 1.0, 1.0, 0.5, 1.0, 0.4, 1.0, 0.6, 1.0, 0.5, 1.0, 0.2, 1.0, 0.4, 1.0, 0.5, 1.0, 1.0, 1.0, 0.8, 1.0, 0.8, 1.0, 1.0, 1.0, 0.8, 1.0, 0.6, 1.0, 0.6, 1.0, 0.8, 1.0, 0.6, 1.0, 0.4, 1.0, 0.4, 1.0, 0.6, 1.0, 0.4, 1.0, 0.2, 1.0, 0.2, 1.0, 0.4, 1.0, 0.2, 1.0, 2.98e-08, 1.0, 2.98e-08, 1.0, 0.2, 1.0, 1.0, 0.9682, 0.8, 0.9682, 0.8, 1.0, 1.0, 1.0, 0.2, 0.9682, 2.98e-08, 0.9682, 2.98e-08, 1.0, 0.2, 1.0, 0.8, 0.9682, 0.6, 0.9682, 0.6, 1.0, 0.8, 1.0, 0.6, 0.9682, 0.4, 0.9682, 0.4, 1.0, 0.6, 1.0, 0.4, 0.9682, 0.2, 0.9682, 0.2, 1.0, 0.4, 1.0, 0.2, 0.5, 2.98e-08, 0.5, 2.98e-08, 0.9682, 0.2, 0.9682, 1.0, 0.5, 0.8, 0.5, 0.8, 0.9682, 1.0, 0.9682, 0.4, 0.5, 0.2, 0.5, 0.2, 0.9682, 0.4, 0.9682, 0.8, 0.5, 0.6, 0.5, 0.6, 0.9682, 0.8, 0.9682, 0.6, 0.5, 0.4, 0.5, 0.4, 0.9682, 0.6, 0.9682, 1.0, 0.5, 0.8, 0.5, 0.8, 1.0, 1.0, 1.0, 0.8, 0.5, 0.6, 0.5, 0.6, 1.0, 0.8, 1.0, 0.6, 0.5, 0.4, 0.5, 0.4, 1.0, 0.6, 1.0, 0.4, 0.5, 0.2, 0.5, 0.2, 1.0, 0.4, 1.0, 0.2, 0.5, 2.98e-08, 0.5, 2.98e-08, 1.0, 0.2, 1.0, 0.6, 1.0, 0.6, 1.0, 0.8, 1.0, 0.8, 1.0, 2.98e-08, 1.0, 2.98e-08, 1.0, 0.2, 1.0, 0.2, 1.0, 0.2, 1.0, 0.2, 1.0, 0.4, 1.0, 0.4, 1.0, 0.8, 1.0, 0.8, 1.0, 1.0, 1.0, 1.0, 1.0, 0.4, 1.0, 0.4, 1.0, 0.6, 1.0, 0.6, 1.0, 0.4, 1.0, 0.4, 1.0, 0.6, 1.0, 0.6, 1.0, 0.8, 1.0, 0.8, 1.0, 1.0, 1.0, 1.0, 1.0, 0.2, 1.0, 0.2, 1.0, 0.4, 1.0, 0.4, 1.0, 0.6, 1.0, 0.6, 1.0, 0.8, 1.0, 0.8, 1.0, 2.98e-08, 1.0, 2.98e-08, 1.0, 0.2, 1.0, 0.2, 1.0, 1.0, 0.5, 0.8, 0.5, 0.8, 1.0, 1.0, 1.0, 0.8, 0.5, 0.6, 0.5, 0.6, 1.0, 0.8, 1.0, 0.6, 0.5, 0.4, 0.5, 0.4, 1.0, 0.6, 1.0, 0.6, 1.0, 0.5, 1.0, 0.8, 1.0, 0.4, 0.5, 0.2, 0.5, 0.2, 1.0, 0.4, 1.0, 0.2, 0.5, 2.98e-08, 0.5, 2.98e-08, 1.0, 0.2, 1.0, 2.98e-08, 1.0, 0.5, 1.0, 0.2, 1.0, 0.8, 1.0, 0.5, 1.0, 1.0, 1.0, 0.4, 1.0, 0.5, 1.0, 0.6, 1.0, 0.2, 1.0, 0.5, 1.0, 0.4, 1.0, 1.0, 1.0, 0.8, 1.0, 0.8, 1.0, 1.0, 1.0, 0.8, 1.0, 0.6, 1.0, 0.6, 1.0, 0.8, 1.0, 0.6, 1.0, 0.4, 1.0, 0.4, 1.0, 0.6, 1.0, 0.4, 1.0, 0.2, 1.0, 0.2, 1.0, 0.4, 1.0, 0.2, 1.0, 2.98e-08, 1.0, 2.98e-08, 1.0, 0.2, 1.0, 1.0, 0.9682, 0.8, 0.9682, 0.8, 1.0, 1.0, 1.0, 0.2, 0.9682, 2.98e-08, 0.9682, 2.98e-08, 1.0, 0.2, 1.0, 0.8, 0.9682, 0.6, 0.9682, 0.6, 1.0, 0.8, 1.0, 0.6, 0.9682, 0.4, 0.9682, 0.4, 1.0, 0.6, 1.0, 0.4, 0.9682, 0.2, 0.9682, 0.2, 1.0, 0.4, 1.0, 0.2, 0.5, 2.98e-08, 0.5, 2.98e-08, 0.9682, 0.2, 0.9682, 1.0, 0.5, 0.8, 0.5, 0.8, 0.9682, 1.0, 0.9682, 0.4, 0.5, 0.2, 0.5, 0.2, 0.9682, 0.4, 0.9682, 0.8, 0.5, 0.6, 0.5, 0.6, 0.9682, 0.8, 0.9682, 0.6, 0.5, 0.4, 0.5, 0.4, 0.9682, 0.6, 0.9682, 1.0, 0.5, 0.8, 0.5, 0.8, 1.0, 1.0, 1.0, 0.8, 0.5, 0.6, 0.5, 0.6, 1.0, 0.8, 1.0, 0.6, 0.5, 0.4, 0.5, 0.4, 1.0, 0.6, 1.0, 0.4, 0.5, 0.2, 0.5, 0.2, 1.0, 0.4, 1.0, 0.2, 0.5, 2.98e-08, 0.5, 2.98e-08, 1.0, 0.2, 1.0, 0.6, 1.0, 0.6, 1.0, 0.8, 1.0, 0.8, 1.0, 2.98e-08, 1.0, 2.98e-08, 1.0, 0.2, 1.0, 0.2, 1.0, 0.2, 1.0, 0.2, 1.0, 0.4, 1.0, 0.4, 1.0, 0.8, 1.0, 0.8, 1.0, 1.0, 1.0, 1.0, 1.0, 0.4, 1.0, 0.4, 1.0, 0.6, 1.0, 0.6, 1.0, 0.4, 1.0, 0.4, 1.0, 0.6, 1.0, 0.6, 1.0, 0.8, 1.0, 0.8, 1.0, 1.0, 1.0, 1.0, 1.0, 0.2, 1.0, 0.2, 1.0, 0.4, 1.0, 0.4, 1.0, 0.6, 1.0, 0.6, 1.0, 0.8, 1.0, 0.8, 1.0, 2.98e-08, 1.0, 2.98e-08, 1.0, 0.2, 1.0, 0.2, 1.0, 1.0, 0.5, 0.8, 0.5, 0.8, 1.0, 1.0, 1.0, 0.8, 0.5, 0.6, 0.5, 0.6, 1.0, 0.8, 1.0, 0.6, 0.5, 0.4, 0.5, 0.4, 1.0, 0.6, 1.0, 0.6, 1.0, 0.5, 1.0, 0.8, 1.0, 0.4, 0.5, 0.2, 0.5, 0.2, 1.0, 0.4, 1.0, 0.2, 0.5, 2.98e-08, 0.5, 2.98e-08, 1.0, 0.2, 1.0, 2.98e-08, 1.0, 0.5, 1.0, 0.2, 1.0, 0.8, 1.0, 0.5, 1.0, 1.0, 1.0, 0.4, 1.0, 0.5, 1.0, 0.6, 1.0, 0.2, 1.0, 0.5, 1.0, 0.4, 1.0, 1.0, 1.0, 0.8, 1.0, 0.8, 1.0, 1.0, 1.0, 0.8, 1.0, 0.6, 1.0, 0.6, 1.0, 0.8, 1.0, 0.6, 1.0, 0.4, 1.0, 0.4, 1.0, 0.6, 1.0, 0.4, 1.0, 0.2, 1.0, 0.2, 1.0, 0.4, 1.0, 0.2, 1.0, 2.98e-08, 1.0, 2.98e-08, 1.0, 0.2, 1.0, 1.0, 0.9682, 0.8, 0.9682, 0.8, 1.0, 1.0, 1.0, 0.2, 0.9682, 2.98e-08, 0.9682, 2.98e-08, 1.0, 0.2, 1.0, 0.8, 0.9682, 0.6, 0.9682, 0.6, 1.0, 0.8, 1.0, 0.6, 0.9682, 0.4, 0.9682, 0.4, 1.0, 0.6, 1.0, 0.4, 0.9682, 0.2, 0.9682, 0.2, 1.0, 0.4, 1.0, 0.2, 0.5, 2.98e-08, 0.5, 2.98e-08, 0.9682, 0.2, 0.9682, 1.0, 0.5, 0.8, 0.5, 0.8, 0.9682, 1.0, 0.9682, 0.4, 0.5, 0.2, 0.5, 0.2, 0.9682, 0.4, 0.9682, 0.8, 0.5, 0.6, 0.5, 0.6, 0.9682, 0.8, 0.9682, 0.6, 0.5, 0.4, 0.5, 0.4, 0.9682, 0.6, 0.9682, 1.0, 0.5, 0.8, 0.5, 0.8, 1.0, 1.0, 1.0, 0.8, 0.5, 0.6, 0.5, 0.6, 1.0, 0.8, 1.0, 0.6, 0.5, 0.4, 0.5, 0.4, 1.0, 0.6, 1.0, 0.4, 0.5, 0.2, 0.5, 0.2, 1.0, 0.4, 1.0, 0.2, 0.5, 2.98e-08, 0.5, 2.98e-08, 1.0, 0.2, 1.0, 0.6, 1.0, 0.6, 1.0, 0.8, 1.0, 0.8, 1.0, 2.98e-08, 1.0, 2.98e-08, 1.0, 0.2, 1.0, 0.2, 1.0, 0.2, 1.0, 0.2, 1.0, 0.4, 1.0, 0.4, 1.0, 0.8, 1.0, 0.8, 1.0, 1.0, 1.0, 1.0, 1.0, 0.4, 1.0, 0.4, 1.0, 0.6, 1.0, 0.6, 1.0, 0.4, 1.0, 0.4, 1.0, 0.6, 1.0, 0.6, 1.0, 0.8, 1.0, 0.8, 1.0, 1.0, 1.0, 1.0, 1.0, 0.2, 1.0, 0.2, 1.0, 0.4, 1.0, 0.4, 1.0, 0.6, 1.0, 0.6, 1.0, 0.8, 1.0, 0.8, 1.0, 2.98e-08, 1.0, 2.98e-08, 1.0, 0.2, 1.0, 0.2, 1.0, 1.0, 0.5, 0.8, 0.5, 0.8, 1.0, 1.0, 1.0, 0.8, 0.5, 0.6, 0.5, 0.6, 1.0, 0.8, 1.0, 0.6, 0.5, 0.4, 0.5, 0.4, 1.0, 0.6, 1.0, 0.6, 1.0, 0.5, 1.0, 0.8, 1.0, 0.4, 0.5, 0.2, 0.5, 0.2, 1.0, 0.4, 1.0, 0.2, 0.5, 2.98e-08, 0.5, 2.98e-08, 1.0, 0.2, 1.0, 2.98e-08, 1.0, 0.5, 1.0, 0.2, 1.0, 0.8, 1.0, 0.5, 1.0, 1.0, 1.0, 0.4, 1.0, 0.5, 1.0, 0.6, 1.0, 0.2, 1.0, 0.5, 1.0, 0.4, 1.0, 1.0, 1.0, 0.8, 1.0, 0.8, 1.0, 1.0, 1.0, 0.8, 1.0, 0.6, 1.0, 0.6, 1.0, 0.8, 1.0, 0.6, 1.0, 0.4, 1.0, 0.4, 1.0, 0.6, 1.0, 0.4, 1.0, 0.2, 1.0, 0.2, 1.0, 0.4, 1.0, 0.2, 1.0, 2.98e-08, 1.0, 2.98e-08, 1.0, 0.2, 1.0, 1.0, 0.9682, 0.8, 0.9682, 0.8, 1.0, 1.0, 1.0, 0.2, 0.9682, 2.98e-08, 0.9682, 2.98e-08, 1.0, 0.2, 1.0, 0.8, 0.9682, 0.6, 0.9682, 0.6, 1.0, 0.8, 1.0, 0.6, 0.9682, 0.4, 0.9682, 0.4, 1.0, 0.6, 1.0, 0.4, 0.9682, 0.2, 0.9682, 0.2, 1.0, 0.4, 1.0, 0.2, 0.5, 2.98e-08, 0.5, 2.98e-08, 0.9682, 0.2, 0.9682, 1.0, 0.5, 0.8, 0.5, 0.8, 0.9682, 1.0, 0.9682, 0.4, 0.5, 0.2, 0.5, 0.2, 0.9682, 0.4, 0.9682, 0.8, 0.5, 0.6, 0.5, 0.6, 0.9682, 0.8, 0.9682, 0.6, 0.5, 0.4, 0.5, 0.4, 0.9682, 0.6, 0.9682, 1.0, 0.5, 0.8, 0.5, 0.8, 1.0, 1.0, 1.0, 0.8, 0.5, 0.6, 0.5, 0.6, 1.0, 0.8, 1.0, 0.6, 0.5, 0.4, 0.5, 0.4, 1.0, 0.6, 1.0, 0.4, 0.5, 0.2, 0.5, 0.2, 1.0, 0.4, 1.0, 0.2, 0.5, 2.98e-08, 0.5, 2.98e-08, 1.0, 0.2, 1.0, 0.6, 1.0, 0.6, 1.0, 0.8, 1.0, 0.8, 1.0, 2.98e-08, 1.0, 2.98e-08, 1.0, 0.2, 1.0, 0.2, 1.0, 0.2, 1.0, 0.2, 1.0, 0.4, 1.0, 0.4, 1.0, 0.8, 1.0, 0.8, 1.0, 1.0, 1.0, 1.0, 1.0, 0.4, 1.0, 0.4, 1.0, 0.6, 1.0, 0.6, 1.0, 0.4, 1.0, 0.4, 1.0, 0.6, 1.0, 0.6, 1.0, 0.8, 1.0, 0.8, 1.0, 1.0, 1.0, 1.0, 1.0, 0.2, 1.0, 0.2, 1.0, 0.4, 1.0, 0.4, 1.0, 0.6, 1.0, 0.6, 1.0, 0.8, 1.0, 0.8, 1.0, 2.98e-08, 1.0, 2.98e-08, 1.0, 0.2, 1.0, 0.2, 1.0, 1.0, 0.5, 0.8, 0.5, 0.8, 1.0, 1.0, 1.0, 0.8, 0.5, 0.6, 0.5, 0.6, 1.0, 0.8, 1.0, 0.6, 0.5, 0.4, 0.5, 0.4, 1.0, 0.6, 1.0, 0.6, 1.0, 0.5, 1.0, 0.8, 1.0, 0.4, 0.5, 0.2, 0.5, 0.2, 1.0, 0.4, 1.0, 0.2, 0.5, 2.98e-08, 0.5, 2.98e-08, 1.0, 0.2, 1.0, 2.98e-08, 1.0, 0.5, 1.0, 0.2, 1.0, 0.8, 1.0, 0.5, 1.0, 1.0, 1.0, 0.4, 1.0, 0.5, 1.0, 0.6, 1.0, 0.2, 1.0, 0.5, 1.0, 0.4, 1.0])
me_cube.materials.append(mat_material)
me_cube.use_remesh_preserve_volume = False
me_cube.use_remesh_preserve_attributes = False
me_cube.use_mirror_vertex_groups = False
me_cube.update()
me_cylinder_001 = bpy.data.meshes.new('Cylinder.001')
me_cylinder_001.from_pydata([(0.0, 1.0, -1.0), (0.9511, 0.309, -1.0), (0.5878, -0.809, -1.0), (-0.5878, -0.809, -1.0), (-0.9511, 0.309, -1.0), (1.056, 0.309, 0.8761), (0.3635, 1.249, 0.954), (0.7904, -0.9784, 0.9248), (0.01576, -0.9784, 1.028), (-0.4849, 0.3984, 1.044), (0.0, 1.0, 0.8729), (1.184, 1.021, 0.9988), (0.8332, 0.309, 0.8232), (1.433, 0.3297, 0.886), (-0.9511, 0.309, 0.8729), (0.9345, 0.3297, 1.112), (0.5878, -0.809, 0.8729), (1.253, -0.7883, 0.9411), (-0.5878, -0.809, 0.8729), (1.03, -0.7883, 1.069), (15.9, 0.8846, 1.088), (15.97, 0.3318, 0.9951), (15.94, -0.5627, 1.031), (15.86, -0.5627, 1.146), (15.84, 0.3318, 1.182), (16.37, 1.093, 1.09), (16.28, 0.3908, 1.001), (16.3, -0.6052, 1.023), (16.44, -0.6052, 1.157), (16.48, 0.4444, 1.199), (16.87, 0.8421, 1.073), (16.63, 0.3595, 0.9968), (16.72, -0.4216, 1.026), (17.02, -0.4216, 1.12), (17.11, 0.3595, 1.149), (26.49, 0.8439, 0.5097), (26.22, 0.3602, 0.4346), (26.32, -0.4224, 0.4633), (26.65, -0.4224, 0.5562), (26.75, 0.3602, 0.5849), (27.34, 0.1439, 0.2381)], [], [(6, 11, 13, 5), (5, 13, 17, 7), (7, 17, 19, 8), (8, 19, 15, 9), (9, 15, 11, 6), (10, 6, 5, 12), (14, 9, 6, 10), (12, 5, 7, 16), (16, 7, 8, 18), (18, 8, 9, 14), (4, 14, 10, 0), (0, 10, 12, 1), (3, 18, 14, 4), (1, 12, 16, 2), (2, 16, 18, 3), (11, 20, 21, 13), (13, 21, 22, 17), (17, 22, 23, 19), (19, 23, 24, 15), (15, 24, 20, 11), (22, 21, 26, 27), (20, 24, 29, 25), (24, 23, 28, 29), (21, 20, 25, 26), (23, 22, 27, 28), (28, 27, 32, 33), (26, 25, 30, 31), (29, 28, 33, 34), (27, 26, 31, 32), (25, 29, 34, 30), (30, 35, 36, 31), (31, 36, 37, 32), (32, 37, 38, 33), (37, 36, 40), (33, 38, 39, 34), (34, 39, 35, 30), (35, 39, 40), (36, 35, 40), (38, 37, 40), (39, 38, 40)])
me_cylinder_001.polygons.foreach_set('use_smooth', [True] * 40)
_uv = me_cylinder_001.uv_layers.new(name='UVMap')
_uv.uv.foreach_set('vector', [1.0, 1.0, 1.0, 1.0, 0.8, 1.0, 0.8, 1.0, 0.8, 1.0, 0.8, 1.0, 0.6, 1.0, 0.6, 1.0, 0.6, 1.0, 0.6, 1.0, 0.4, 1.0, 0.4, 1.0, 0.4, 1.0, 0.4, 1.0, 0.2, 1.0, 0.2, 1.0, 0.2, 1.0, 0.2, 1.0, 2.98e-08, 1.0, 2.98e-08, 1.0, 1.0, 0.9682, 1.0, 1.0, 0.8, 1.0, 0.8, 0.9682, 0.2, 0.9682, 0.2, 1.0, 2.98e-08, 1.0, 2.98e-08, 0.9682, 0.8, 0.9682, 0.8, 1.0, 0.6, 1.0, 0.6, 0.9682, 0.6, 0.9682, 0.6, 1.0, 0.4, 1.0, 0.4, 0.9682, 0.4, 0.9682, 0.4, 1.0, 0.2, 1.0, 0.2, 0.9682, 0.2, 0.5, 0.2, 0.9682, 2.98e-08, 0.9682, 2.98e-08, 0.5, 1.0, 0.5, 1.0, 0.9682, 0.8, 0.9682, 0.8, 0.5, 0.4, 0.5, 0.4, 0.9682, 0.2, 0.9682, 0.2, 0.5, 0.8, 0.5, 0.8, 0.9682, 0.6, 0.9682, 0.6, 0.5, 0.6, 0.5, 0.6, 0.9682, 0.4, 0.9682, 0.4, 0.5, 1.0, 0.5, 1.0, 1.0, 0.8, 1.0, 0.8, 0.5, 0.8, 0.5, 0.8, 1.0, 0.6, 1.0, 0.6, 0.5, 0.6, 0.5, 0.6, 1.0, 0.4, 1.0, 0.4, 0.5, 0.4, 0.5, 0.4, 1.0, 0.2, 1.0, 0.2, 0.5, 0.2, 0.5, 0.2, 1.0, 2.98e-08, 1.0, 2.98e-08, 0.5, 0.6, 1.0, 0.8, 1.0, 0.8, 1.0, 0.6, 1.0, 2.98e-08, 1.0, 0.2, 1.0, 0.2, 1.0, 2.98e-08, 1.0, 0.2, 1.0, 0.4, 1.0, 0.4, 1.0, 0.2, 1.0, 0.8, 1.0, 1.0, 1.0, 1.0, 1.0, 0.8, 1.0, 0.4, 1.0, 0.6, 1.0, 0.6, 1.0, 0.4, 1.0, 0.4, 1.0, 0.6, 1.0, 0.6, 1.0, 0.4, 1.0, 0.8, 1.0, 1.0, 1.0, 1.0, 1.0, 0.8, 1.0, 0.2, 1.0, 0.4, 1.0, 0.4, 1.0, 0.2, 1.0, 0.6, 1.0, 0.8, 1.0, 0.8, 1.0, 0.6, 1.0, 2.98e-08, 1.0, 0.2, 1.0, 0.2, 1.0, 2.98e-08, 1.0, 1.0, 0.5, 1.0, 1.0, 0.8, 1.0, 0.8, 0.5, 0.8, 0.5, 0.8, 1.0, 0.6, 1.0, 0.6, 0.5, 0.6, 0.5, 0.6, 1.0, 0.4, 1.0, 0.4, 0.5, 0.6, 1.0, 0.8, 1.0, 0.5, 1.0, 0.4, 0.5, 0.4, 1.0, 0.2, 1.0, 0.2, 0.5, 0.2, 0.5, 0.2, 1.0, 2.98e-08, 1.0, 2.98e-08, 0.5, 2.98e-08, 1.0, 0.2, 1.0, 0.5, 1.0, 0.8, 1.0, 1.0, 1.0, 0.5, 1.0, 0.4, 1.0, 0.6, 1.0, 0.5, 1.0, 0.2, 1.0, 0.4, 1.0, 0.5, 1.0])
me_cylinder_001.use_remesh_fix_poles = True
me_cylinder_001.use_remesh_preserve_attributes = False
me_cylinder_001.use_mirror_vertex_groups = False
me_cylinder_001.update()
me_cube_001 = bpy.data.meshes.new('Cube.001')
me_cube_001.from_pydata([(2.0, 3.0, 1.0), (2.0, 3.0, -1.0), (1.468, -2.229, 1.459), (1.468, -2.579, -0.815), (-2.0, 3.0, 1.0), (-2.0, 3.0, -1.0), (-1.468, -2.229, 1.459), (-1.468, -2.579, -0.815), (3.867, 4.867, -1.448), (-3.867, 4.867, -1.448), (3.867, 4.867, 3.652), (-3.867, 4.867, 3.652), (4.216, 10.2, -1.362), (-4.216, 10.2, -1.362), (4.216, 10.2, 4.198), (-4.216, 10.2, 4.198), (1.709, 12.22, 0.2908), (-1.709, 12.22, 0.2908), (1.709, 12.22, 2.545), (-1.709, 12.22, 2.545), (-2.757, 0.0, -1.0), (2.757, 0.0, 1.0), (-2.757, 0.0, 1.0), (2.757, 0.0, -1.0), (0.75, -3.742, 0.801), (0.5935, -3.555, -0.4306), (-0.75, -3.742, 0.801), (-0.5935, -3.555, -0.4306), (0.0, 3.0, -1.727), (0.0, -1.576, 1.918), (0.0, -2.579, -1.15), (0.0, 3.0, 1.273), (0.0, 4.867, -2.564), (0.0, 4.867, 5.085), (0.0, 10.2, -2.579), (0.0, 10.2, 5.761), (0.0, 12.22, -0.09951), (0.0, 12.22, 3.282), (0.0, 0.0, -1.727), (0.0, 0.0, 1.273), (0.0, -4.062, 0.7827), (0.0, -3.555, -0.674), (2.562, 3.0, 0.0), (-2.067, -2.524, 0.2293), (2.067, -2.524, 0.2293), (-2.562, 3.0, 0.0), (4.954, 4.867, 1.102), (-4.954, 4.867, 1.102), (5.401, 10.2, 1.418), (-5.401, 10.2, 1.418), (2.19, 12.22, 1.418), (-2.19, 12.22, 1.418), (3.532, 0.0, 0.0), (-3.532, 0.0, 0.0), (-0.9257, -3.957, 0.1673), (0.9257, -3.957, 0.1673), (0.0, -4.297, 0.2408), (0.0, 13.49, 1.999), (-4.914, 7.76, 4.651), (-4.914, 7.76, -1.83), (4.914, 7.76, -1.83), (4.914, 7.76, 4.651), (0.0, 7.76, 6.473), (0.0, 7.76, -3.248), (6.295, 7.76, 1.411), (-6.295, 7.76, 1.411), (-7.53e-10, -1.491, 2.962), (-1.923, -2.347, 2.748), (-7.53e-10, -4.748, 1.863), (-1.196, -4.329, 1.887), (1.196, -4.329, 1.887), (1.923, -2.347, 2.748), (-7.53e-10, -2.653, 3.548), (-1.012, -3.01, 3.3), (-7.53e-10, -4.212, 2.71), (-0.5433, -4.053, 2.773), (0.5433, -4.053, 2.773), (1.012, -3.01, 3.3), (-7.53e-10, -3.559, 3.474), (0.5545, -4.617, 0.7458), (0.8855, -4.461, 0.7548), (1.082, -4.748, 1.287), (0.5545, -4.953, 1.275), (-0.9389, -4.461, 0.7548), (-0.6078, -4.617, 0.7458), (-0.6078, -4.953, 1.275), (-1.136, -4.748, 1.287), (0.42, -5.78, 0.06499), (-0.4734, -5.78, 0.06499)], [], [(39, 22, 6, 29), (43, 7, 27, 54), (53, 22, 4, 45), (38, 23, 3, 30), (52, 21, 2, 44), (45, 4, 11, 47), (65, 58, 15, 49), (28, 5, 9, 32), (31, 0, 10, 33), (42, 1, 8, 46), (34, 13, 17, 36), (63, 59, 13, 34), (62, 61, 14, 35), (64, 60, 12, 48), (57, 37, 18, 50), (35, 14, 18, 37), (48, 12, 16, 50), (49, 15, 19, 51), (42, 0, 21, 52), (28, 1, 23, 38), (43, 6, 22, 53), (31, 4, 22, 39), (56, 40, 26, 54), (30, 3, 25, 41), (2, 29, 66, 71), (44, 2, 24, 55), (7, 30, 41, 27), (55, 24, 40, 56), (0, 31, 39, 21), (5, 28, 38, 20), (15, 35, 37, 19), (51, 19, 37, 57), (58, 62, 35, 15), (60, 63, 34, 12), (12, 34, 36, 16), (4, 31, 33, 11), (1, 28, 32, 8), (20, 38, 30, 7), (21, 39, 29, 2), (17, 51, 57, 36), (25, 55, 56, 41), (3, 44, 55, 25), (41, 56, 54, 27), (7, 43, 53, 20), (1, 42, 52, 23), (13, 49, 51, 17), (14, 48, 50, 18), (36, 57, 50, 16), (61, 64, 48, 14), (0, 42, 46, 10), (59, 65, 49, 13), (5, 45, 47, 9), (23, 52, 44, 3), (20, 53, 45, 5), (6, 43, 54, 26), (9, 47, 65, 59), (10, 46, 64, 61), (8, 32, 63, 60), (11, 33, 62, 58), (46, 8, 60, 64), (33, 10, 61, 62), (32, 9, 59, 63), (47, 11, 58, 65), (66, 67, 73, 72), (67, 69, 75, 73), (24, 2, 71, 70), (6, 26, 69, 67), (29, 6, 67, 66), (77, 72, 78), (75, 74, 78), (68, 70, 76, 74), (70, 71, 77, 76), (69, 68, 74, 75), (71, 66, 72, 77), (73, 75, 78), (72, 73, 78), (74, 76, 78), (76, 77, 78), (24, 80, 79, 40), (70, 81, 80, 24), (68, 82, 81, 70), (40, 79, 82, 68), (40, 84, 83, 26), (68, 85, 84, 40), (69, 86, 85, 68), (26, 83, 86, 69), (80, 87, 79), (81, 87, 80), (82, 87, 81), (79, 87, 82), (84, 88, 83), (85, 88, 84), (86, 88, 85), (83, 88, 86)])
me_cube_001.polygons.foreach_set('use_smooth', [True] * 94)
_k = set([(2, 24), (2, 29), (6, 26), (6, 29), (24, 40), (26, 40)])
me_cube_001.attributes.new('sharp_edge', 'BOOLEAN', 'EDGE').data.foreach_set('value', [ (min(e.vertices), max(e.vertices)) in _k for e in me_cube_001.edges])
_uv = me_cube_001.uv_layers.new(name='UVMap')
_uv.uv.foreach_set('vector', [-0.351, 0.9633, -0.3511, 0.8605, -0.2688, 0.9055, -0.2861, 0.9633, -0.3778, 0.5324, -0.4169, 0.5001, -0.3971, 0.4674, -0.3741, 0.4762, -0.3497, 0.8138, -0.3511, 0.8605, -0.4725, 0.879, -0.4671, 0.8318, -0.5643, 0.6303, -0.4725, 0.6043, -0.4815, 0.7137, -0.531, 0.7289, -0.3497, 1.113, -0.3511, 1.066, -0.2688, 1.021, -0.2527, 1.07, -0.4671, 0.8318, -0.4725, 0.879, -0.6175, 0.8618, -0.5982, 0.7755, -0.682, 0.7595, -0.6771, 0.8534, -0.7344, 0.8661, -0.7632, 0.7846, -0.5996, 0.5255, -0.6768, 0.5568, -0.7426, 0.4655, -0.63, 0.4355, -0.474, 0.9633, -0.4725, 1.048, -0.6175, 1.065, -0.6204, 0.9633, -0.4777, 0.4949, -0.5193, 0.5036, -0.5222, 0.3912, -0.4305, 0.369, -0.6698, 0.3175, -0.7686, 0.3429, -0.7444, 0.2521, -0.6965, 0.2383, -0.6504, 0.375, -0.7666, 0.4045, -0.7686, 0.3429, -0.6698, 0.3175, -0.6747, 0.9633, -0.6771, 1.073, -0.7344, 1.061, -0.7284, 0.9633, -0.4529, 0.2825, -0.54, 0.3281, -0.5758, 0.2779, -0.5116, 0.2166, -0.8636, 0.9633, -0.8073, 0.9633, -0.8202, 1.015, -0.8453, 1.045, -0.7284, 0.9633, -0.7344, 1.061, -0.8202, 1.015, -0.8073, 0.9633, -0.5116, 0.2166, -0.5758, 0.2779, -0.65, 0.2202, -0.6369, 0.1833, -0.7632, 0.7846, -0.7344, 0.8661, -0.8202, 0.9113, -0.8453, 0.8816, -0.4671, 1.095, -0.4725, 1.048, -0.3511, 1.066, -0.3497, 1.113, -0.5996, 0.5255, -0.5193, 0.5036, -0.4725, 0.6043, -0.5643, 0.6303, -0.2527, 0.8569, -0.2688, 0.9055, -0.3511, 0.8605, -0.3497, 0.8138, -0.474, 0.9633, -0.4725, 0.879, -0.3511, 0.8605, -0.351, 0.9633, -0.3701, 0.45, -0.3527, 0.45, -0.3504, 0.473, -0.3741, 0.4762, -0.4302, 0.45, -0.4169, 0.3999, -0.3971, 0.4326, -0.4024, 0.45, -0.3283, 0.5411, -0.3375, 0.5943, -0.3668, 0.5943, -0.3751, 0.5327, -0.3778, 0.3676, -0.332, 0.3686, -0.3504, 0.427, -0.3741, 0.4238, -0.4169, 0.5001, -0.4302, 0.45, -0.4024, 0.45, -0.3971, 0.4674, -0.3741, 0.4238, -0.3504, 0.427, -0.3527, 0.45, -0.3701, 0.45, -0.4725, 1.048, -0.474, 0.9633, -0.351, 0.9633, -0.3511, 1.066, -0.6768, 0.5568, -0.5996, 0.5255, -0.5643, 0.6303, -0.6531, 0.6652, -0.7344, 0.8661, -0.7284, 0.9633, -0.8073, 0.9633, -0.8202, 0.9113, -0.8453, 0.8816, -0.8202, 0.9113, -0.8073, 0.9633, -0.8636, 0.9633, -0.6771, 0.8534, -0.6747, 0.9633, -0.7284, 0.9633, -0.7344, 0.8661, -0.54, 0.3281, -0.6504, 0.375, -0.6698, 0.3175, -0.5758, 0.2779, -0.5758, 0.2779, -0.6698, 0.3175, -0.6965, 0.2383, -0.65, 0.2202, -0.4725, 0.879, -0.474, 0.9633, -0.6204, 0.9633, -0.6175, 0.8618, -0.5193, 0.5036, -0.5996, 0.5255, -0.63, 0.4355, -0.5222, 0.3912, -0.6531, 0.6652, -0.5643, 0.6303, -0.531, 0.7289, -0.5796, 0.7468, -0.3511, 1.066, -0.351, 0.9633, -0.2861, 0.9633, -0.2688, 1.021, -0.7444, 0.2521, -0.7772, 0.2306, -0.7204, 0.1675, -0.6965, 0.2383, -0.3971, 0.4326, -0.3741, 0.4238, -0.3701, 0.45, -0.4024, 0.45, -0.4169, 0.3999, -0.3778, 0.3676, -0.3741, 0.4238, -0.3971, 0.4326, -0.4024, 0.45, -0.3701, 0.45, -0.3741, 0.4762, -0.3971, 0.4674, -0.5796, 0.7468, -0.6283, 0.7592, -0.6925, 0.6827, -0.6531, 0.6652, -0.5193, 0.5036, -0.4777, 0.4949, -0.4305, 0.5944, -0.4725, 0.6043, -0.7686, 0.3429, -0.8568, 0.333, -0.7772, 0.2306, -0.7444, 0.2521, -0.7344, 1.061, -0.7632, 1.142, -0.8453, 1.045, -0.8202, 1.015, -0.6965, 0.2383, -0.7204, 0.1675, -0.6369, 0.1833, -0.65, 0.2202, -0.6771, 1.073, -0.682, 1.167, -0.7632, 1.142, -0.7344, 1.061, -0.4725, 1.048, -0.4671, 1.095, -0.5982, 1.151, -0.6175, 1.065, -0.7666, 0.4045, -0.8636, 0.421, -0.8568, 0.333, -0.7686, 0.3429, -0.6768, 0.5568, -0.7152, 0.5749, -0.829, 0.5034, -0.7426, 0.4655, -0.4725, 0.6043, -0.4305, 0.5944, -0.4353, 0.6941, -0.4815, 0.7137, -0.6531, 0.6652, -0.6925, 0.6827, -0.7152, 0.5749, -0.6768, 0.5568, -0.332, 0.5314, -0.3778, 0.5324, -0.3741, 0.4762, -0.3504, 0.473, -0.7426, 0.4655, -0.829, 0.5034, -0.8636, 0.421, -0.7666, 0.4045, -0.6175, 1.065, -0.5982, 1.151, -0.682, 1.167, -0.6771, 1.073, -0.5222, 0.3912, -0.63, 0.4355, -0.6504, 0.375, -0.54, 0.3281, -0.6175, 0.8618, -0.6204, 0.9633, -0.6747, 0.9633, -0.6771, 0.8534, -0.4305, 0.369, -0.5222, 0.3912, -0.54, 0.3281, -0.4529, 0.2825, -0.6204, 0.9633, -0.6175, 1.065, -0.6771, 1.073, -0.6747, 0.9633, -0.63, 0.4355, -0.7426, 0.4655, -0.7666, 0.4045, -0.6504, 0.375, -0.5982, 0.7755, -0.6175, 0.8618, -0.6771, 0.8534, -0.682, 0.7595, -0.3668, 0.5943, -0.3751, 0.656, -0.4084, 0.6288, -0.4012, 0.5943, -0.3437, 0.361, -0.3875, 0.2939, -0.3595, 0.284, -0.3273, 0.3147, -0.43, 0.2347, -0.3977, 0.1675, -0.3434, 0.1742, -0.3876, 0.2409, -0.3985, 0.3673, -0.4302, 0.2988, -0.3875, 0.2939, -0.3437, 0.361, -0.3375, 0.5943, -0.3283, 0.6476, -0.3751, 0.656, -0.3668, 0.5943, -0.4084, 0.5599, -0.4012, 0.5943, -0.4302, 0.5943, -0.3595, 0.284, -0.3625, 0.2674, -0.3281, 0.2675, -0.3902, 0.2674, -0.3876, 0.2409, -0.3595, 0.2508, -0.3625, 0.2674, -0.3876, 0.2409, -0.3434, 0.1742, -0.3273, 0.2203, -0.3595, 0.2508, -0.3875, 0.2939, -0.3902, 0.2674, -0.3625, 0.2674, -0.3595, 0.284, -0.3751, 0.5327, -0.3668, 0.5943, -0.4012, 0.5943, -0.4084, 0.5599, -0.3273, 0.3147, -0.3595, 0.284, -0.3281, 0.2675, -0.4012, 0.5943, -0.4084, 0.6288, -0.4302, 0.5943, -0.3625, 0.2674, -0.3595, 0.2508, -0.3281, 0.2675, -0.3595, 0.2508, -0.3273, 0.2203, -0.3281, 0.2675, -0.43, 0.2347, -0.4105, 0.249, -0.4089, 0.2555, -0.4273, 0.2678, -0.3876, 0.2409, -0.4004, 0.2507, -0.4105, 0.249, -0.43, 0.2347, -0.3902, 0.2674, -0.4007, 0.2578, -0.4004, 0.2507, -0.3876, 0.2409, -0.4273, 0.2678, -0.4089, 0.2555, -0.4007, 0.2578, -0.3902, 0.2674, -0.4273, 0.2678, -0.4091, 0.2808, -0.4091, 0.2869, -0.4302, 0.2988, -0.3902, 0.2674, -0.4008, 0.2778, -0.4091, 0.2808, -0.4273, 0.2678, -0.3875, 0.2939, -0.4002, 0.2848, -0.4008, 0.2778, -0.3902, 0.2674, -0.4302, 0.2988, -0.4091, 0.2869, -0.4002, 0.2848, -0.3875, 0.2939, -0.4105, 0.249, -0.4042, 0.2551, -0.4089, 0.2555, -0.4004, 0.2507, -0.4042, 0.2551, -0.4105, 0.249, -0.4007, 0.2578, -0.4042, 0.2551, -0.4004, 0.2507, -0.4089, 0.2555, -0.4042, 0.2551, -0.4007, 0.2578, -0.4091, 0.2808, -0.4042, 0.2807, -0.4091, 0.2869, -0.4008, 0.2778, -0.4042, 0.2807, -0.4091, 0.2808, -0.4002, 0.2848, -0.4042, 0.2807, -0.4008, 0.2778, -0.4091, 0.2869, -0.4042, 0.2807, -0.4002, 0.2848])
me_cube_001.materials.append(mat_material)
me_cube_001.use_remesh_preserve_volume = False
me_cube_001.use_remesh_preserve_attributes = False
me_cube_001.use_mirror_vertex_groups = False
me_cube_001.update()
arm_armature = bpy.data.armatures.new('Armature')  # bones are not reproduced

# ---- objects
ob_spider = bpy.data.objects.new('Spider', me_cube)
ob_light = bpy.data.objects.new('Light', light_light)
ob_camera = bpy.data.objects.new('Camera', cam_camera)
ob_armature = bpy.data.objects.new('Armature', arm_armature)
ob_leg_ref = bpy.data.objects.new('LEG_REF', me_cylinder_001)
ob_body_001 = bpy.data.objects.new('Body.001', me_cube_001)

# ---- transforms, parenting, visibility, modifiers, constraints
ob_spider.parent = ob_armature
ob_spider.matrix_parent_inverse = Matrix(((1.0, -0.0, 0.0, -0.0), (-0.0, 1.0, -0.0, -2.993), (0.0, -0.0, 1.0, -3.618), (-0.0, 0.0, -0.0, 1.0)))
ob_spider.location = (0.0, 0.0, 4.712)
ob_spider.lock_rotations_4d = False
ob_spider.empty_display_type = 'ARROWS'
ob_spider.lineart.crease_threshold = 0.0
_vg = ob_spider.vertex_groups.new(name='ROOT')
for _i, _w in zip([1, 5, 8, 28, 32, 38, 42, 45, 63], [0.1227, 0.1529, 0.03383, 0.9343, 0.1908, 0.07395, 0.0005273, 0.02186, 0.0469]): _vg.add([_i], _w, 'REPLACE')
_vg = ob_spider.vertex_groups.new(name='ABDOMEN')
for _i, _w in zip([0, 1, 4, 5, 8, 9, 10, 11, 12, 13, 14, 15, 16, 17, 19, 21, 31, 32, 33, 34, 35, 36, 42, 45, 46, 47, 48, 49, 51, 58, 59, 60, 61, 62, 63, 64, 65], [0.122, 0.05503, 0.135, 0.06005, 0.4335, 0.4646, 0.1679, 0.5143, 0.09794, 0.1134, 0.04229, 0.08561, 0.004746, 0.01123, 0.01109, 0.003344, 0.8314, 0.6354, 0.6189, 0.192, 0.06895, 0.007907, 0.05488, 0.05959, 0.2031, 0.3425, 0.06064, 0.08858, 0.007188, 0.1825, 0.2129, 0.189, 0.07905, 0.1828, 0.5899, 0.1004, 0.155]): _vg.add([_i], _w, 'REPLACE')
_vg = ob_spider.vertex_groups.new(name='BUTT')
for _i, _w in zip([0, 8, 9, 10, 11, 12, 13, 14, 15, 16, 17, 18, 19, 32, 33, 34, 35, 36, 37, 42, 45, 46, 47, 48, 49, 50, 51, 57, 58, 59, 60, 61, 62, 63, 64, 65], [0.03154, 0.2584, 0.2364, 0.6348, 0.2979, 0.8513, 0.8372, 0.9188, 0.8799, 0.9608, 0.9589, 0.9794, 0.9576, 0.08655, 0.3006, 0.773, 0.9142, 0.9639, 0.98, 0.01886, 0.01113, 0.4866, 0.3509, 0.8902, 0.8629, 0.9704, 0.9597, 0.9716, 0.7467, 0.6759, 0.6962, 0.8461, 0.7835, 0.3201, 0.7918, 0.7388]): _vg.add([_i], _w, 'REPLACE')
_vg = ob_spider.vertex_groups.new(name='SPINE1')
_vg = ob_spider.vertex_groups.new(name='SPINE2')
_vg = ob_spider.vertex_groups.new(name='SPINE3')
for _i, _w in zip([2, 3, 6, 20, 21, 22, 23, 29, 30, 31, 38, 39, 43, 44, 52, 53, 66], [0.01498, 0.003714, 0.02827, 0.04318, 0.2226, 0.2325, 0.04568, 0.1053, 0.00587, 0.008531, 0.6711, 0.8958, 0.04017, 0.02356, 0.132, 0.131, 0.01789]): _vg.add([_i], _w, 'REPLACE')
_vg = ob_spider.vertex_groups.new(name='SPINE4')
for _i, _w in zip([3, 7, 25, 27, 30, 41], [0.008687, 0.03347, 0.02134, 0.01837, 0.2056, 0.05773]): _vg.add([_i], _w, 'REPLACE')
_vg = ob_spider.vertex_groups.new(name='NECK')
for _i, _w in zip([2, 3, 6, 7, 21, 22, 24, 25, 26, 27, 29, 30, 39, 40, 41, 43, 44, 52, 53, 54, 55, 56, 66, 67, 68, 69, 70, 71, 72, 73, 74, 75, 76, 77, 79, 80, 81, 82, 83, 84, 85, 86, 87, 88], [0.6868, 0.1315, 0.7058, 0.1546, 0.1645, 0.159, 0.2052, 0.4858, 0.2426, 0.4679, 0.7417, 0.2459, 0.03506, 0.1833, 0.5143, 0.3511, 0.34, 0.07508, 0.09864, 0.3746, 0.3841, 0.3647, 0.253, 0.2396, 0.08776, 0.1177, 0.07736, 0.2456, 0.05689, 0.07756, 0.000767, 0.01027, 0.005841, 0.07913, 0.1216, 0.1226, 0.09641, 0.09926, 0.1852, 0.1878, 0.2073, 0.168, 0.1172, 0.2023]): _vg.add([_i], _w, 'REPLACE')
_vg = ob_spider.vertex_groups.new(name='HEAD')
for _i, _w in zip([2, 3, 6, 7, 21, 22, 24, 25, 26, 27, 29, 40, 41, 43, 44, 52, 53, 54, 55, 56, 66, 67, 68, 69, 70, 71, 72, 73, 74, 75, 76, 77, 78, 79, 80, 81, 82, 83, 84, 85, 86, 87, 88], [0.1839, 0.05123, 0.1665, 0.05375, 0.04894, 0.0386, 0.727, 0.2287, 0.6924, 0.2408, 0.1332, 0.7706, 0.1844, 0.1358, 0.157, 0.007164, 0.01042, 0.4926, 0.4846, 0.545, 0.704, 0.7172, 0.8961, 0.8596, 0.9017, 0.7095, 0.9332, 0.9085, 0.9696, 0.9641, 0.9659, 0.9062, 0.9957, 0.8451, 0.842, 0.8771, 0.8751, 0.7797, 0.7793, 0.7674, 0.8053, 0.8515, 0.767]): _vg.add([_i], _w, 'REPLACE')
_vg = ob_spider.vertex_groups.new(name='COXA1_L')
for _i, _w in zip([2, 3, 7, 21, 23, 24, 25, 27, 30, 38, 41, 43, 44, 52, 55, 56, 89, 90, 91, 92, 93], [0.03649, 0.649, 0.0509, 0.01617, 3.183e-05, 0.01565, 0.16, 0.06097, 0.2422, 0.015, 0.1111, 0.001746, 0.2785, 0.04143, 0.07156, 0.01834, 0.1921, 0.08373, 0.1888, 0.8053, 0.7966]): _vg.add([_i], _w, 'REPLACE')
_vg = ob_spider.vertex_groups.new(name='FEMUR1_L')
for _i, _w in zip([89, 90, 91, 92, 93, 94, 95, 96, 97, 98, 99, 101, 103, 105, 107], [0.8079, 0.9163, 0.8112, 0.1947, 0.2034, 0.2813, 0.509, 0.3742, 0.4764, 0.5075, 0.9663, 0.9842, 0.9799, 0.9666, 0.9785]): _vg.add([_i], _w, 'REPLACE')
_vg = ob_spider.vertex_groups.new(name='TIBIA1_L')
for _i, _w in zip([94, 95, 96, 97, 98, 99, 100, 102, 104, 105, 106, 108, 109, 110, 111, 112, 113, 114, 115, 116, 117, 118, 119, 120, 123], [0.7186, 0.491, 0.6257, 0.5234, 0.4923, 0.01754, 0.978, 0.9881, 0.9787, 0.01624, 0.9815, 0.9786, 0.9634, 0.9606, 0.9736, 0.9852, 0.9778, 0.387, 0.4082, 0.3465, 0.5119, 0.5101, 0.01175, 0.0006212, 0.005846]): _vg.add([_i], _w, 'REPLACE')
_vg = ob_spider.vertex_groups.new(name='TARSUS1_L')
for _i, _w in zip([109, 110, 111, 114, 115, 116, 117, 118, 119, 120, 121, 122, 123, 124, 125, 126, 127, 128, 129], [0.02317, 0.02872, 0.002782, 0.6129, 0.5918, 0.6535, 0.4881, 0.4899, 0.9691, 0.9747, 0.9916, 0.9809, 0.9721, 0.9999, 1.0, 1.0, 1.0, 0.9999, 1.0]): _vg.add([_i], _w, 'REPLACE')
_vg = ob_spider.vertex_groups.new(name='COXA1_R')
for _i, _w in zip([3, 6, 7, 20, 22, 25, 26, 27, 30, 41, 43, 54, 56, 253, 254, 255, 256, 257], [0.02352, 0.02489, 0.5814, 0.002418, 0.01568, 0.05606, 0.008679, 0.1563, 0.2478, 0.1033, 0.2729, 0.0709, 0.008473, 0.1921, 0.08373, 0.1888, 0.8053, 0.7966]): _vg.add([_i], _w, 'REPLACE')
_vg = ob_spider.vertex_groups.new(name='FEMUR1_R')
for _i, _w in zip([253, 254, 255, 256, 257, 258, 259, 260, 261, 262, 263, 265, 267, 269, 271], [0.8079, 0.9163, 0.8112, 0.1947, 0.2034, 0.2813, 0.509, 0.3742, 0.4764, 0.5075, 0.9663, 0.9842, 0.9799, 0.9666, 0.9785]): _vg.add([_i], _w, 'REPLACE')
_vg = ob_spider.vertex_groups.new(name='TIBIA1_R')
for _i, _w in zip([258, 259, 260, 261, 262, 263, 264, 266, 268, 269, 270, 272, 273, 274, 275, 276, 277, 278, 279, 280, 281, 282, 283, 284, 287], [0.7186, 0.491, 0.6257, 0.5234, 0.4923, 0.01754, 0.978, 0.9881, 0.9787, 0.01624, 0.9815, 0.9786, 0.9634, 0.9606, 0.9736, 0.9852, 0.9778, 0.387, 0.4082, 0.3465, 0.5119, 0.5101, 0.01175, 0.0006212, 0.005846]): _vg.add([_i], _w, 'REPLACE')
_vg = ob_spider.vertex_groups.new(name='TARSUS1_R')
for _i, _w in zip([273, 274, 275, 278, 279, 280, 281, 282, 283, 284, 285, 286, 287, 288, 289, 290, 291, 292, 293], [0.02317, 0.02872, 0.002782, 0.6129, 0.5918, 0.6535, 0.4881, 0.4899, 0.9691, 0.9747, 0.9916, 0.9809, 0.9721, 0.9999, 1.0, 1.0, 1.0, 0.9999, 1.0]): _vg.add([_i], _w, 'REPLACE')
_vg = ob_spider.vertex_groups.new(name='COXA2_L')
for _i, _w in zip([1, 3, 21, 23, 38, 44, 52, 130, 131, 132, 133, 134], [0.002696, 0.0121, 0.1468, 0.4183, 0.01756, 0.06234, 0.2652, 0.206, 0.07524, 0.1613, 0.7922, 0.8004]): _vg.add([_i], _w, 'REPLACE')
_vg = ob_spider.vertex_groups.new(name='FEMUR2_L')
for _i, _w in zip([1, 3, 21, 23, 38, 44, 52, 130, 131, 132, 133, 134, 135, 136, 137, 138, 139, 140, 142, 144, 146, 147, 148], [0.002696, 0.0121, 0.1468, 0.4183, 0.01756, 0.06234, 0.2652, 0.794, 0.9248, 0.8386, 0.2077, 0.1995, 0.3221, 0.2953, 0.4103, 0.478, 0.4965, 0.9665, 0.9767, 0.9855, 0.9567, 0.006667, 0.9797]): _vg.add([_i], _w, 'REPLACE')
_vg = ob_spider.vertex_groups.new(name='TIBIA2_L')
for _i, _w in zip([135, 136, 137, 138, 139, 140, 141, 143, 145, 146, 147, 149, 150, 151, 152, 153, 154, 155, 156, 157, 158, 159, 160, 163, 164], [0.6776, 0.7048, 0.5896, 0.5219, 0.5034, 0.01726, 0.9892, 0.9796, 0.9869, 0.03596, 0.9716, 0.9799, 0.9787, 0.965, 0.9639, 0.9798, 0.9825, 0.5042, 0.3767, 0.3994, 0.5165, 0.5153, 0.001414, 0.0002993, 0.001976]): _vg.add([_i], _w, 'REPLACE')
_vg = ob_spider.vertex_groups.new(name='TARSUS2_L')
for _i, _w in zip([151, 152, 155, 156, 157, 158, 159, 160, 161, 162, 163, 164, 165, 166, 167, 168, 169, 170], [0.01994, 0.02219, 0.4958, 0.6233, 0.6005, 0.4835, 0.4847, 0.9743, 0.9837, 0.9839, 0.9748, 0.974, 1.0, 1.0, 1.0, 1.0, 0.9999, 1.0]): _vg.add([_i], _w, 'REPLACE')
_vg = ob_spider.vertex_groups.new(name='COXA2_R')
for _i, _w in zip([7, 20, 22, 38, 43, 53, 294, 295, 296, 297, 298], [0.03943, 0.4211, 0.1465, 0.01855, 0.05466, 0.2702, 0.206, 0.07524, 0.1613, 0.7922, 0.8004]): _vg.add([_i], _w, 'REPLACE')
_vg = ob_spider.vertex_groups.new(name='FEMUR2_R')
for _i, _w in zip([7, 20, 22, 38, 43, 53, 294, 295, 296, 297, 298, 299, 300, 301, 302, 303, 304, 306, 308, 310, 311, 312], [0.03943, 0.4211, 0.1465, 0.01855, 0.05466, 0.2702, 0.794, 0.9248, 0.8386, 0.2077, 0.1995, 0.3221, 0.2953, 0.4103, 0.478, 0.4965, 0.9665, 0.9767, 0.9855, 0.9567, 0.006667, 0.9797]): _vg.add([_i], _w, 'REPLACE')
_vg = ob_spider.vertex_groups.new(name='TIBIA2_R')
for _i, _w in zip([299, 300, 301, 302, 303, 304, 305, 307, 309, 310, 311, 313, 314, 315, 316, 317, 318, 319, 320, 321, 322, 323, 324, 327, 328], [0.6776, 0.7048, 0.5896, 0.5219, 0.5034, 0.01726, 0.9892, 0.9796, 0.9869, 0.03596, 0.9716, 0.9799, 0.9787, 0.965, 0.9639, 0.9798, 0.9825, 0.5042, 0.3767, 0.3994, 0.5165, 0.5153, 0.001414, 0.0002993, 0.001976]): _vg.add([_i], _w, 'REPLACE')
_vg = ob_spider.vertex_groups.new(name='TARSUS2_R')
for _i, _w in zip([315, 316, 319, 320, 321, 322, 323, 324, 325, 326, 327, 328, 329, 330, 331, 332, 333, 334], [0.01994, 0.02219, 0.4958, 0.6233, 0.6005, 0.4835, 0.4847, 0.9743, 0.9837, 0.9839, 0.9748, 0.974, 1.0, 1.0, 1.0, 1.0, 0.9999, 1.0]): _vg.add([_i], _w, 'REPLACE')
_vg = ob_spider.vertex_groups.new(name='COXA3_L')
for _i, _w in zip([171, 172, 173, 174, 175], [0.788, 0.2004, 0.1793, 0.8249, 0.9217]): _vg.add([_i], _w, 'REPLACE')
_vg = ob_spider.vertex_groups.new(name='FEMUR3_L')
for _i, _w in zip([171, 172, 173, 174, 175, 176, 177, 178, 179, 180, 181, 183, 185, 187, 189], [0.212, 0.7996, 0.8206, 0.1751, 0.07829, 0.3043, 0.3336, 0.3641, 0.4798, 0.4966, 0.9562, 0.9743, 0.9811, 0.9694, 0.9827]): _vg.add([_i], _w, 'REPLACE')
_vg = ob_spider.vertex_groups.new(name='TIBIA3_L')
for _i, _w in zip([176, 177, 178, 179, 180, 181, 182, 184, 186, 187, 188, 190, 191, 192, 193, 194, 195, 196, 197, 198, 199, 200], [0.6952, 0.6668, 0.6359, 0.5201, 0.5034, 0.04066, 0.9832, 0.9832, 0.9823, 0.01101, 0.9838, 0.9826, 0.9751, 0.9569, 0.9575, 0.9805, 0.9865, 0.3266, 0.3984, 0.4292, 0.5164, 0.5055]): _vg.add([_i], _w, 'REPLACE')
_vg = ob_spider.vertex_groups.new(name='TARSUS3_L')
for _i, _w in zip([192, 193, 196, 197, 198, 199, 200, 201, 202, 203, 204, 205, 206, 207, 208, 209, 210, 211], [0.03607, 0.03492, 0.6734, 0.6016, 0.5708, 0.4836, 0.4945, 0.9847, 0.979, 0.977, 0.9759, 0.9812, 1.0, 1.0, 1.0, 0.9999, 1.0, 1.0]): _vg.add([_i], _w, 'REPLACE')
_vg = ob_spider.vertex_groups.new(name='COXA3_R')
for _i, _w in zip([335, 336, 337, 338, 339], [0.788, 0.2004, 0.1793, 0.8249, 0.9217]): _vg.add([_i], _w, 'REPLACE')
_vg = ob_spider.vertex_groups.new(name='FEMUR3_R')
for _i, _w in zip([335, 336, 337, 338, 339, 340, 341, 342, 343, 344, 345, 347, 349, 351, 353], [0.212, 0.7996, 0.8206, 0.1751, 0.07829, 0.3043, 0.3336, 0.3641, 0.4798, 0.4966, 0.9562, 0.9743, 0.9811, 0.9694, 0.9827]): _vg.add([_i], _w, 'REPLACE')
_vg = ob_spider.vertex_groups.new(name='TIBIA3_R')
for _i, _w in zip([340, 341, 342, 343, 344, 345, 346, 348, 350, 351, 352, 354, 355, 356, 357, 358, 359, 360, 361, 362, 363, 364], [0.6952, 0.6668, 0.6359, 0.5201, 0.5034, 0.04066, 0.9832, 0.9832, 0.9823, 0.01101, 0.9838, 0.9826, 0.9751, 0.9569, 0.9575, 0.9805, 0.9865, 0.3266, 0.3984, 0.4292, 0.5164, 0.5055]): _vg.add([_i], _w, 'REPLACE')
_vg = ob_spider.vertex_groups.new(name='TARSUS3_R')
for _i, _w in zip([356, 357, 360, 361, 362, 363, 364, 365, 366, 367, 368, 369, 370, 371, 372, 373, 374, 375], [0.03607, 0.03492, 0.6734, 0.6016, 0.5708, 0.4836, 0.4945, 0.9847, 0.979, 0.977, 0.9759, 0.9812, 1.0, 1.0, 1.0, 0.9999, 1.0, 1.0]): _vg.add([_i], _w, 'REPLACE')
_vg = ob_spider.vertex_groups.new(name='COXA4_L')
for _i, _w in zip([0, 1, 8, 10, 12, 14, 21, 23, 31, 32, 33, 42, 46, 48, 52, 60, 61, 64, 212, 213, 214, 215, 216], [0.7804, 0.7321, 0.2429, 0.1725, 0.02382, 0.00658, 0.1886, 0.04727, 0.06101, 0.05006, 0.01736, 0.8316, 0.27, 0.02961, 0.1523, 0.08767, 0.06327, 0.09084, 0.8363, 0.2155, 0.2327, 0.2514, 0.813]): _vg.add([_i], _w, 'REPLACE')
_vg = ob_spider.vertex_groups.new(name='FEMUR4_L')
for _i, _w in zip([212, 213, 214, 215, 216, 217, 218, 219, 220, 221, 222, 224, 226, 228, 230], [0.1637, 0.7845, 0.7671, 0.7485, 0.187, 0.2391, 0.3256, 0.3651, 0.4737, 0.4949, 0.958, 0.9778, 0.9807, 0.9672, 0.9813]): _vg.add([_i], _w, 'REPLACE')
_vg = ob_spider.vertex_groups.new(name='TIBIA4_L')
for _i, _w in zip([217, 218, 219, 220, 221, 222, 223, 225, 227, 228, 229, 231, 232, 233, 234, 235, 236, 237, 238, 239, 240, 241], [0.7606, 0.6749, 0.6349, 0.5263, 0.5051, 0.03752, 0.9829, 0.992, 0.977, 0.0157, 0.9822, 0.9761, 0.9755, 0.9604, 0.9597, 0.9799, 0.9846, 0.3298, 0.3848, 0.4194, 0.5165, 0.5062]): _vg.add([_i], _w, 'REPLACE')
_vg = ob_spider.vertex_groups.new(name='TARSUS4_L')
for _i, _w in zip([233, 234, 237, 238, 239, 240, 241, 242, 243, 244, 245, 246, 247, 248, 249, 250, 251, 252], [0.02922, 0.03063, 0.6702, 0.6152, 0.5806, 0.4835, 0.4938, 0.9836, 0.9819, 0.9797, 0.9754, 0.9788, 1.0, 1.0, 1.0, 1.0, 0.9999, 1.0]): _vg.add([_i], _w, 'REPLACE')
_vg = ob_spider.vertex_groups.new(name='COXA4_R')
for _i, _w in zip([4, 5, 9, 11, 13, 15, 20, 22, 31, 32, 33, 43, 45, 47, 49, 53, 58, 59, 65, 376, 377, 378, 379, 380], [0.7867, 0.696, 0.257, 0.171, 0.02855, 0.009028, 0.03654, 0.211, 0.06288, 0.007831, 0.02863, 0.01688, 0.8185, 0.2888, 0.03542, 0.1542, 0.06297, 0.09558, 0.0978, 0.8299, 0.1855, 0.09373, 0.2159, 0.8044]): _vg.add([_i], _w, 'REPLACE')
_vg = ob_spider.vertex_groups.new(name='FEMUR4_R')
for _i, _w in zip([376, 377, 378, 379, 380, 381, 382, 383, 384, 385, 386, 388, 390, 392, 394], [0.1701, 0.8145, 0.9062, 0.784, 0.1955, 0.2391, 0.3256, 0.3652, 0.4737, 0.4949, 0.958, 0.9779, 0.9807, 0.9673, 0.9814]): _vg.add([_i], _w, 'REPLACE')
_vg = ob_spider.vertex_groups.new(name='TIBIA4_R')
for _i, _w in zip([381, 382, 383, 384, 385, 386, 387, 389, 391, 392, 393, 395, 396, 397, 398, 399, 400, 401, 402, 403, 404, 405], [0.7606, 0.6749, 0.6349, 0.5263, 0.5051, 0.03752, 0.9829, 0.992, 0.977, 0.0157, 0.9822, 0.9761, 0.9755, 0.9604, 0.9597, 0.9799, 0.9846, 0.3298, 0.3848, 0.4194, 0.5165, 0.5062]): _vg.add([_i], _w, 'REPLACE')
_vg = ob_spider.vertex_groups.new(name='TARSUS4_R')
for _i, _w in zip([397, 398, 401, 402, 403, 404, 405, 406, 407, 408, 409, 410, 411, 412, 413, 414, 415, 416], [0.02922, 0.03063, 0.6702, 0.6152, 0.5806, 0.4835, 0.4938, 0.9836, 0.9819, 0.9797, 0.9754, 0.9788, 1.0, 1.0, 1.0, 1.0, 0.9999, 1.0]): _vg.add([_i], _w, 'REPLACE')
_m = ob_spider.modifiers.new('Armature', 'ARMATURE')
_m.object = ob_armature
ob_light.location = (4.076, 1.005, 10.62)
ob_light.rotation_euler = (0.6503, 0.05522, 1.866)
ob_light.lock_rotations_4d = False
ob_light.empty_display_type = 'ARROWS'
ob_light.color = (0.0, 0.0, 0.0, 0.0)
ob_light.lineart.crease_threshold = 0.0
ob_camera.location = (7.359, -6.926, 9.67)
ob_camera.rotation_euler = (1.109, 0.0, 0.8149)
ob_camera.lock_rotations_4d = False
ob_camera.empty_display_type = 'ARROWS'
ob_camera.color = (0.0, 0.0, 0.0, 0.0)
ob_camera.display_type = 'WIRE'
ob_camera.lineart.crease_threshold = 0.0
ob_armature.location = (0.0, 2.993, 3.618)
ob_armature.show_in_front = True
ob_armature.lineart.crease_threshold = 0.0
ob_leg_ref.location = (4.22, -3.079, 8.186)
ob_leg_ref.rotation_euler = (0.0, 0.7109, -0.52)
ob_leg_ref.scale = (0.5, 0.5, 4.066)
ob_leg_ref.lineart.crease_threshold = 0.0
ob_body_001.location = (0.002047, -0.004967, 4.684)
ob_body_001.lock_rotations_4d = False
ob_body_001.empty_display_type = 'ARROWS'
ob_body_001.lineart.crease_threshold = 0.0

# ---- collection membership
col_export.objects.link(ob_spider)
col_export.objects.link(ob_light)
col_export.objects.link(ob_camera)
col_export.objects.link(ob_armature)
col_ref.objects.link(ob_leg_ref)
col_ref.objects.link(ob_body_001)

# ---- scene / render settings (as saved in the file)
scene.camera = ob_camera
scene.frame_start = 1; scene.frame_end = 80; scene.frame_set(42)
scene.render.engine = 'BLENDER_EEVEE_NEXT'
scene.cycles.use_denoising = False
scene.cycles.samples = 128
scene.cycles.sampling_pattern = 'TABULATED_SOBOL'
scene.cycles.use_adaptive_sampling = False
scene.cycles.use_light_tree = False
scene.view_settings.view_transform = 'Filmic'
bpy.context.view_layer.update()

